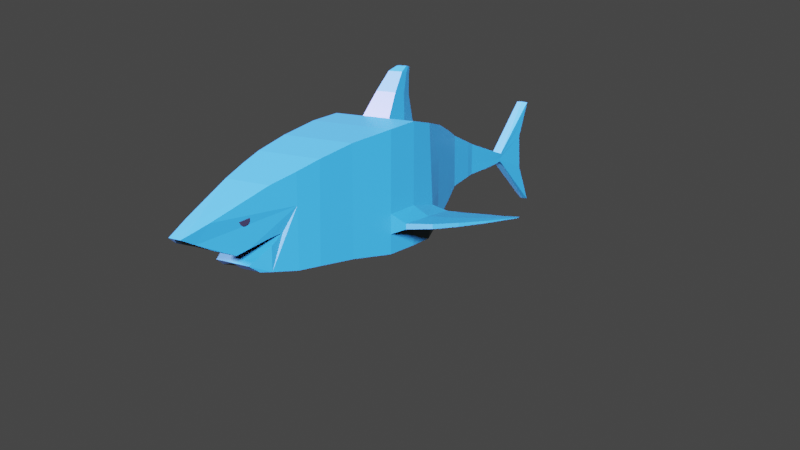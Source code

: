 # Source: tiburon.blend  (saved by Blender 2.90.8; exported with 4.5.12 LTS)
import bpy
from mathutils import Matrix  # noqa: F401  (used for matrix-valued properties, if any)

bpy.ops.wm.read_factory_settings(use_empty=True)
scene = bpy.context.scene
scene.name = 'Scene'

# ---- collections
col_collection = bpy.data.collections.new('Collection'); scene.collection.children.link(col_collection)

# ---- materials (node trees are filled in below, after node groups)
mat_ojos = bpy.data.materials.new('Ojos')
mat_ojos.use_transparent_shadow = False
mat_material = bpy.data.materials.new('Material')
mat_material.alpha_threshold = 0.0
mat_material.use_transparent_shadow = False
mat_material.line_color = (0.0, 0.0, 0.0, 1.0)
mat_material_001 = bpy.data.materials.new('Material.001')
mat_material_001.use_transparent_shadow = False

# ---- material node trees
mat_ojos.use_nodes = True; mat_ojos.node_tree.nodes.clear()
_N = mat_ojos.node_tree.nodes; _L = mat_ojos.node_tree.links
n0 = _N.new('ShaderNodeBsdfPrincipled'); n0.name = 'Principled BSDF'; n0.location = (10, 300)
n0.distribution = 'GGX'
n0.subsurface_method = 'BURLEY'
n0.inputs[0].default_value = (0.0, 0.0, 0.0, 1.0)
n0.inputs[3].default_value = 1.45
n0.inputs[27].default_value = (0.0, 0.0, 0.0, 1.0)
n0.inputs[28].default_value = 1.0
n1 = _N.new('ShaderNodeOutputMaterial'); n1.name = 'Material Output'; n1.location = (300, 300)
_L.new(n0.outputs[0], n1.inputs[0])
n1.is_active_output = True
mat_material.use_nodes = True; mat_material.node_tree.nodes.clear()
_N = mat_material.node_tree.nodes; _L = mat_material.node_tree.links
n0 = _N.new('ShaderNodeOutputMaterial'); n0.name = 'Material Output'; n0.location = (300, 300)
n1 = _N.new('ShaderNodeBsdfPrincipled'); n1.name = 'Principled BSDF'; n1.location = (10, 300)
n1.distribution = 'GGX'
n1.subsurface_method = 'BURLEY'
n1.inputs[0].default_value = (0.003677, 0.05448, 0.06301, 1.0)
n1.inputs[2].default_value = 0.4
n1.inputs[3].default_value = 1.45
n1.inputs[27].default_value = (0.0, 0.0, 0.0, 1.0)
n1.inputs[28].default_value = 1.0
_L.new(n1.outputs[0], n0.inputs[0])
n0.is_active_output = True
mat_material_001.use_nodes = True; mat_material_001.node_tree.nodes.clear()
_N = mat_material_001.node_tree.nodes; _L = mat_material_001.node_tree.links
n0 = _N.new('ShaderNodeBsdfPrincipled'); n0.name = 'Principled BSDF'; n0.location = (10, 300)
n0.distribution = 'GGX'
n0.subsurface_method = 'BURLEY'
n0.inputs[3].default_value = 1.45
n0.inputs[27].default_value = (0.0, 0.0, 0.0, 1.0)
n0.inputs[28].default_value = 1.0
n1 = _N.new('ShaderNodeOutputMaterial'); n1.name = 'Material Output'; n1.location = (300, 300)
_L.new(n0.outputs[0], n1.inputs[0])
n1.is_active_output = True

# ---- world
world_world = bpy.data.worlds.new('World'); scene.world = world_world
world_world.use_nodes = True; world_world.node_tree.nodes.clear()
_N = world_world.node_tree.nodes; _L = world_world.node_tree.links
n0 = _N.new('ShaderNodeOutputWorld'); n0.name = 'World Output'; n0.location = (300, 300)
n1 = _N.new('ShaderNodeBackground'); n1.name = 'Background'; n1.location = (10, 300)
n1.inputs[0].default_value = (0.05088, 0.05088, 0.05088, 1.0)
_L.new(n1.outputs[0], n0.inputs[0])
n0.is_active_output = True
world_world.color = (0.05088, 0.05088, 0.05088)
world_world.use_sun_shadow = False
world_world.sun_shadow_jitter_overblur = 0.0

# ---- cameras
cam_camera = bpy.data.cameras.new('Camera')
cam_camera.clip_end = 100.0
cam_camera.ortho_scale = 7.314

# ---- lights
light_light = bpy.data.lights.new('Light', 'SUN')
light_light.color = (0.4506, 0.4006, 1.0)
light_light.transmission_factor = 0.0
light_light.angle = 0.1993
light_light.energy = 100.0
light_light.shadow_soft_size = 0.1
light_light.shadow_cascade_max_distance = 1000.0
light_light_001 = bpy.data.lights.new('Light.001', 'SUN')
light_light_001.color = (0.882, 0.3908, 1.0)
light_light_001.transmission_factor = 0.0
light_light_001.angle = 0.1993
light_light_001.energy = 99.99
light_light_001.shadow_soft_size = 0.1
light_light_001.shadow_cascade_max_distance = 1000.0

# ---- meshes
me_cube_002 = bpy.data.meshes.new('Cube.002')
me_cube_002.from_pydata([(0.4729, -4.589, -0.03374), (0.4724, -4.591, -0.01051), (0.4707, -4.597, 0.01183), (0.4681, -4.608, 0.03241), (0.4645, -4.622, 0.05045), (0.4602, -4.64, 0.06526), (0.4552, -4.66, 0.07627), (0.4498, -4.682, 0.08304), (0.4442, -4.704, 0.08533), (0.4387, -4.727, 0.08304), (0.4333, -4.748, 0.07627), (0.4283, -4.768, 0.06526), (0.424, -4.786, 0.05045), (0.4204, -4.8, 0.03241), (0.4178, -4.811, 0.01183), (0.4161, -4.818, -0.01051), (0.4156, -4.82, -0.03374), (0.4161, -4.818, -0.05697), (0.4178, -4.811, -0.0793), (0.4204, -4.8, -0.09989), (0.424, -4.786, -0.1179), (0.4283, -4.768, -0.1327), (0.4333, -4.748, -0.1437), (0.4387, -4.727, -0.1505), (0.4442, -4.704, -0.1528), (0.4498, -4.682, -0.1505), (0.4552, -4.66, -0.1437), (0.4602, -4.64, -0.1327), (0.4645, -4.622, -0.1179), (0.4681, -4.608, -0.09989), (0.4707, -4.597, -0.0793), (0.4724, -4.591, -0.05697), (-0.4729, -4.589, -0.03374), (-0.4724, -4.591, -0.01051), (-0.4707, -4.597, 0.01183), (-0.4681, -4.608, 0.03241), (-0.4645, -4.622, 0.05045), (-0.4602, -4.64, 0.06526), (-0.4552, -4.66, 0.07627), (-0.4498, -4.682, 0.08304), (-0.4442, -4.704, 0.08533), (-0.4387, -4.727, 0.08304), (-0.4333, -4.748, 0.07627), (-0.4283, -4.768, 0.06526), (-0.424, -4.786, 0.05045), (-0.4204, -4.8, 0.03241), (-0.4178, -4.811, 0.01183), (-0.4161, -4.818, -0.01051), (-0.4156, -4.82, -0.03374), (-0.4161, -4.818, -0.05697), (-0.4178, -4.811, -0.0793), (-0.4204, -4.8, -0.09989), (-0.424, -4.786, -0.1179), (-0.4283, -4.768, -0.1327), (-0.4333, -4.748, -0.1437), (-0.4387, -4.727, -0.1505), (-0.4442, -4.704, -0.1528), (-0.4498, -4.682, -0.1505), (-0.4552, -4.66, -0.1437), (-0.4602, -4.64, -0.1327), (-0.4645, -4.622, -0.1179), (-0.4681, -4.608, -0.09989), (-0.4707, -4.597, -0.0793), (-0.4724, -4.591, -0.05697), (0.7171, 1.118, 1.032), (0.7171, 1.079, -1.134), (0.9784, 0.3546, 1.19), (0.9784, 0.3546, -1.332), (0.4408, 1.882, 0.7867), (0.4408, 1.898, -0.8182), (1.041, -0.2912, 1.308), (1.041, -0.2912, -1.34), (1.034, -1.064, 1.235), (1.034, -1.075, -1.373), (0.891, -2.134, 1.079), (0.891, -2.134, -1.268), (0.7972, -3.0, 0.8802), (0.7972, -3.023, -1.223), (0.7009, -3.56, 0.7118), (0.7009, -3.539, -1.215), (0.5651, -4.155, 0.5305), (0.5651, -4.137, -1.131), (0.251, 2.414, 0.5815), (0.251, 2.426, -0.6026), (0.1591, 3.121, 0.3291), (0.1591, 3.129, -0.5002), (0.1209, 3.615, 0.1615), (0.1089, 3.622, -0.4649), (0.1209, 4.009, 0.04171), (0.1089, 4.015, -0.4429), (0.1209, 4.443, -0.1011), (0.1089, 4.447, -0.3967), (0.1209, 4.674, -0.1647), (0.1089, 4.676, -0.3625), (0.1444, 5.863, 0.9938), (0.09924, 6.051, -1.549), (0.3035, -5.438, 0.02227), (0.1528, -5.999, -0.198), (0.1827, -5.681, -0.3469), (0.2492, -5.31, -0.519), (0.3555, -4.851, -0.6968), (0.4198, -4.584, -0.6147), (0.5019, -4.182, -0.5034), (0.5651, -3.827, -0.4277), (0.565, -4.134, -0.6272), (0.483, -4.39, -0.7993), (0.4246, -4.615, -0.9396), (0.4777, -4.378, -1.097), (0.1209, 4.674, -0.1647), (0.7171, 1.092, -0.4245), (0.9784, 0.4913, -0.6061), (0.4408, 1.892, -0.2925), (1.041, -0.2912, -0.4724), (1.034, -1.072, -0.5184), (0.891, -2.134, -0.4993), (0.7972, -3.016, -0.534), (0.7009, -3.546, -0.5841), (0.251, 2.422, -0.2147), (0.1591, 3.127, -0.2285), (0.1089, 3.62, -0.2597), (0.1089, 4.013, -0.2841), (0.1089, 4.446, -0.2863), (0.1089, 4.676, -0.2749), (0.1444, 5.509, 0.1807), (0.7171, 1.085, -0.7792), (0.9784, 0.4799, -0.96), (0.4408, 1.895, -0.5553), (1.041, -0.2912, -0.9062), (1.034, -1.074, -0.9456), (0.891, -2.134, -0.8838), (0.7972, -3.019, -0.8785), (0.7009, -3.543, -0.8998), (0.251, 2.424, -0.4087), (0.1591, 3.128, -0.3644), (0.1089, 3.621, -0.3623), (0.1089, 4.014, -0.3635), (0.1089, 4.446, -0.3483), (0.1089, 4.676, -0.3207), (0.1444, 5.546, -0.6294), (0.1077, 0.9509, 1.065), (0.3079, 0.3659, 1.187), (0.3561, -0.2476, 1.278), (0.1171, 0.7817, 1.69), (0.2274, 0.4594, 1.757), (0.254, 0.1214, 1.807), (0.1087, 0.8007, 2.156), (0.1655, 0.6348, 2.19), (0.1791, 0.4608, 2.216), (0.09071, 0.8447, 2.278), (0.07175, 0.8292, 2.301), (0.09085, 0.7742, 2.307), (0.1194, 0.7609, 2.296), (0.02262, 0.8292, 2.301), (0.09409, 0.7265, 2.32), (0.1261, 0.6739, 2.31), (0.02262, 0.7265, 2.32), (0.02262, 0.7795, 2.312), (0.1208, 3.363, 0.2453), (0.1088, 3.371, -0.4825), (0.1088, 3.369, -0.2441), (0.1088, 3.37, -0.3633), (-0.7171, 1.118, 1.032), (-0.7171, 1.079, -1.134), (-0.9784, 0.3546, 1.19), (-0.9784, 0.3546, -1.332), (-0.4408, 1.882, 0.7867), (-0.4408, 1.898, -0.8182), (-1.041, -0.2912, 1.308), (-1.041, -0.2912, -1.34), (-1.034, -1.064, 1.235), (-1.034, -1.075, -1.373), (-0.891, -2.134, 1.079), (-0.891, -2.134, -1.268), (-0.7972, -3.0, 0.8802), (-0.7972, -3.023, -1.223), (-0.7009, -3.56, 0.7118), (-0.7009, -3.539, -1.215), (-0.5651, -4.155, 0.5305), (-0.5651, -4.137, -1.131), (-0.251, 2.414, 0.5815), (-0.251, 2.426, -0.6026), (-0.1591, 3.121, 0.3291), (-0.1591, 3.129, -0.5002), (-0.1209, 3.615, 0.1615), (-0.1089, 3.622, -0.4649), (-0.1209, 4.009, 0.04171), (-0.1089, 4.015, -0.4429), (-0.1209, 4.443, -0.1011), (-0.1089, 4.447, -0.3967), (-0.1209, 4.674, -0.1647), (-0.1089, 4.676, -0.3625), (-0.1444, 5.863, 0.9938), (-0.09924, 6.051, -1.549), (-0.3035, -5.438, 0.02227), (-0.1528, -5.999, -0.198), (-0.1698, -5.816, -0.3364), (-0.2492, -5.31, -0.519), (-0.3555, -4.851, -0.6968), (-0.4198, -4.584, -0.6147), (-0.5019, -4.272, -0.5134), (-0.5651, -4.004, -0.4375), (-0.5651, -3.827, -0.4277), (-0.565, -4.134, -0.6272), (-0.483, -4.39, -0.7993), (-0.4246, -4.615, -0.9396), (-0.4777, -4.378, -1.097), (0.0, 1.079, -1.134), (0.0, 0.3546, 1.19), (0.0, 0.3546, -1.332), (0.0, 1.118, 1.032), (0.0, 1.898, -0.8182), (0.0, 1.882, 0.7867), (0.0, -0.2912, 1.308), (0.0, -0.2912, -1.34), (0.0, -1.064, 1.235), (0.0, -1.077, -1.373), (0.0, -2.134, 1.079), (0.0, -2.122, -1.272), (0.0, -3.0, 0.8802), (0.0, -3.023, -1.223), (0.0, -3.56, 0.7118), (0.0, -3.539, -1.215), (0.0, -4.155, 0.5305), (0.0, -4.137, -1.131), (0.0, 2.426, -0.6026), (0.0, 2.414, 0.5815), (0.0, 3.129, -0.5002), (0.0, 3.121, 0.3291), (-0.1209, 4.674, -0.1647), (0.0, -5.448, 0.03302), (0.0, -5.997, -0.2006), (0.0, -5.658, -0.3406), (0.0, -5.315, -0.5126), (0.0, -4.859, -0.7018), (0.0, -4.596, -0.6161), (0.0, -4.003, -0.4435), (0.0, -3.827, -0.4183), (0.0, -4.131, -0.6282), (0.0, -4.399, -0.7953), (0.0, -4.614, -0.9394), (0.0, -4.377, -1.098), (-0.7171, 1.092, -0.4245), (-0.9784, 0.4913, -0.6061), (-0.4408, 1.892, -0.2925), (-1.041, -0.2912, -0.4724), (-1.034, -1.072, -0.5184), (-0.891, -2.134, -0.4993), (-0.7972, -3.016, -0.534), (-0.7009, -3.546, -0.5841), (-0.251, 2.422, -0.2147), (-0.1591, 3.127, -0.2285), (-0.1089, 3.62, -0.2597), (-0.1089, 4.013, -0.2841), (-0.1089, 4.446, -0.2863), (-0.1089, 4.676, -0.2749), (-0.1444, 5.509, 0.1807), (-0.7171, 1.085, -0.7792), (-0.9784, 0.4799, -0.96), (-0.4408, 1.895, -0.5553), (-1.041, -0.2912, -0.9062), (-1.034, -1.074, -0.9456), (-0.891, -2.134, -0.8838), (-0.7972, -3.019, -0.8785), (-0.7009, -3.543, -0.8998), (-0.251, 2.424, -0.4087), (-0.1591, 3.128, -0.3644), (-0.1089, 3.621, -0.3623), (-0.1089, 4.014, -0.3635), (-0.1089, 4.446, -0.3483), (-0.1089, 4.676, -0.3207), (-0.1444, 5.546, -0.6294), (-0.1077, 0.9509, 1.065), (-0.3079, 0.3659, 1.187), (0.0, 0.9509, 1.065), (-0.3561, -0.2476, 1.278), (0.0, 0.3659, 1.187), (0.0, -0.2476, 1.278), (-0.1171, 0.7817, 1.69), (-0.2274, 0.4594, 1.757), (0.0, 0.7817, 1.69), (-0.254, 0.1214, 1.807), (0.0, 0.1214, 1.807), (0.0, 0.4594, 1.757), (-0.1087, 0.8007, 2.156), (-0.1655, 0.6348, 2.19), (0.0, 0.8007, 2.156), (-0.1791, 0.4608, 2.216), (0.0, 0.4608, 2.216), (0.0, 0.6348, 2.19), (-0.09071, 0.8447, 2.278), (-0.07175, 0.8292, 2.301), (-0.09085, 0.7742, 2.307), (-0.1194, 0.7609, 2.296), (0.0, 0.8447, 2.278), (-0.02262, 0.8292, 2.301), (-0.09409, 0.7265, 2.32), (-0.1261, 0.6739, 2.31), (-0.02262, 0.7265, 2.32), (0.0, 0.6739, 2.31), (-0.02262, 0.7795, 2.312), (0.0, 0.7609, 2.296), (-0.1208, 3.363, 0.2453), (-0.1088, 3.371, -0.4825), (0.0, 6.003, -1.542), (0.0, 3.363, 0.2453), (-0.1088, 3.369, -0.2441), (-0.1088, 3.37, -0.3633), (0.0, 5.846, 1.006), (0.0, 5.511, 0.1747), (0.0, 5.544, -0.6256), (0.0, 4.675, -0.1698), (0.0, 4.677, -0.3567), (0.0, 3.614, 0.1659), (0.0, 4.009, 0.0409), (0.0, 4.444, -0.0969), (0.0, 4.013, -0.4183), (0.0, 3.622, -0.4546), (0.0, 3.37, -0.4778), (0.0, 4.445, -0.3782), (0.9772, 0.4913, -0.6061), (1.04, -0.2912, -0.4724), (1.033, -1.072, -0.5184), (0.9772, 0.4799, -0.96), (1.04, -0.2912, -0.9062), (1.033, -1.074, -0.9456), (1.406, -0.267, -0.661), (1.4, -1.048, -0.674), (1.344, 0.5155, -0.6988), (1.344, 0.5041, -0.7988), (1.406, -0.267, -0.7836), (1.4, -1.049, -0.7947), (1.843, -0.05505, -0.6723), (1.837, -0.7263, -0.6835), (1.789, 0.6179, -0.7048), (1.789, 0.6081, -0.7908), (1.843, -0.05505, -0.7777), (1.837, -0.7279, -0.7873), (2.18, 0.2501, -0.6873), (2.175, -0.2708, -0.6959), (2.138, 0.7722, -0.7125), (2.138, 0.7646, -0.7792), (2.18, 0.2501, -0.7691), (2.175, -0.272, -0.7765), (2.51, 0.6035, -0.7096), (2.507, 0.3104, -0.7145), (2.486, 0.8974, -0.7238), (2.486, 0.8931, -0.7613), (2.51, 0.6035, -0.7556), (2.507, 0.3097, -0.7598), (2.813, 1.029, -0.7329), (2.812, 0.9753, -0.7338), (2.808, 1.084, -0.7355), (2.808, 1.083, -0.7425), (2.813, 1.029, -0.7414), (2.812, 0.9752, -0.7422), (-0.9772, 0.4913, -0.6061), (-1.04, -0.2912, -0.4724), (-1.033, -1.072, -0.5184), (-0.9772, 0.4799, -0.96), (-1.04, -0.2912, -0.9062), (-1.033, -1.074, -0.9456), (-1.406, -0.267, -0.661), (-1.4, -1.048, -0.674), (-1.344, 0.5155, -0.6988), (-1.344, 0.5041, -0.7988), (-1.406, -0.267, -0.7836), (-1.4, -1.049, -0.7947), (-1.843, -0.05505, -0.6723), (-1.837, -0.7263, -0.6835), (-1.789, 0.6179, -0.7048), (-1.789, 0.6081, -0.7908), (-1.843, -0.05505, -0.7777), (-1.837, -0.7279, -0.7873), (-2.18, 0.2501, -0.6873), (-2.175, -0.2708, -0.6959), (-2.138, 0.7722, -0.7125), (-2.138, 0.7646, -0.7792), (-2.18, 0.2501, -0.7691), (-2.175, -0.272, -0.7765), (-2.51, 0.6035, -0.7096), (-2.507, 0.3104, -0.7145), (-2.486, 0.8974, -0.7238), (-2.486, 0.8931, -0.7613), (-2.51, 0.6035, -0.7556), (-2.507, 0.3097, -0.7598), (-2.813, 1.029, -0.7329), (-2.812, 0.9753, -0.7338), (-2.808, 1.084, -0.7355), (-2.808, 1.083, -0.7425), (-2.813, 1.029, -0.7414), (-2.812, 0.9752, -0.7422), (-0.4343, -4.797, 0.2764), (0.7171, 1.105, 0.3035), (0.9784, 0.423, 0.2922), (0.4408, 1.887, 0.2471), (1.041, -0.2912, 0.418), (1.034, -1.068, 0.3585), (0.891, -2.134, 0.29), (0.7972, -3.008, 0.1731), (0.7009, -3.553, 0.06383), (0.251, 2.418, 0.1834), (0.1591, 3.124, 0.05027), (0.1149, 3.618, -0.04912), (0.1149, 4.011, -0.1212), (0.1149, 4.444, -0.1937), (0.1149, 4.675, -0.2198), (0.1444, 5.686, 0.5873), (0.1148, 3.366, 0.000573), (0.0, 5.679, 0.5904), (-0.7171, 1.105, 0.3035), (-0.9784, 0.423, 0.2922), (-0.4408, 1.887, 0.2471), (-1.041, -0.2912, 0.418), (-1.034, -1.068, 0.3585), (-0.891, -2.134, 0.29), (-0.7972, -3.008, 0.1731), (-0.7009, -3.553, 0.06383), (-0.251, 2.418, 0.1834), (-0.1591, 3.124, 0.05027), (-0.1149, 3.618, -0.04912), (-0.1149, 4.011, -0.1212), (-0.1149, 4.444, -0.1937), (-0.1149, 4.675, -0.2198), (-0.1444, 5.686, 0.5873), (-0.1148, 3.366, 0.000573)], [], [(1, 2, 3, 4, 5, 6, 7, 8, 9, 10, 11, 12, 13, 14, 15, 16, 17, 18, 19, 20, 21, 22, 23, 24, 25, 26, 27, 28, 29, 30, 31, 0), (33, 32, 63, 62, 61, 60, 59, 58, 57, 56, 55, 54, 53, 52, 51, 50, 49, 48, 47, 46, 45, 44, 43, 42, 41, 40, 39, 38, 37, 36, 35, 34), (206, 65, 67, 208), (392, 64, 66, 393), (124, 65, 69, 126), (126, 69, 83, 132), (209, 64, 68, 211), (208, 67, 71, 213), (393, 66, 70, 395), (215, 73, 75, 217), (213, 71, 73, 215), (395, 70, 72, 396), (396, 72, 74, 397), (217, 75, 77, 219), (397, 74, 76, 398), (221, 79, 81, 223), (219, 77, 79, 221), (398, 76, 78, 399), (211, 68, 82, 225), (225, 82, 84, 227), (132, 83, 85, 133), (160, 158, 87, 134), (134, 87, 89, 135), (136, 91, 93, 137), (135, 89, 91, 136), (90, 92, 108, 310, 314), (108, 92, 94), (137, 93, 95, 138), (81, 79, 131, 116, 399, 78, 80, 96, 97, 98, 99, 100, 101, 102, 103, 104, 105, 106, 107), (138, 309, 308, 123), (69, 210, 224, 83), (83, 224, 226, 85), (78, 220, 222, 80), (76, 218, 220, 78), (72, 214, 216, 74), (74, 216, 218, 76), (212, 70, 141, 276), (70, 212, 214, 72), (65, 206, 210, 69), (96, 80, 222, 229, 230, 97), (231, 98, 97, 230), (234, 101, 100, 233), (237, 104, 103, 236), (107, 106, 239, 240), (405, 122, 123, 406), (403, 120, 121, 404), (404, 121, 122, 405), (402, 119, 120, 403), (407, 159, 119, 402), (400, 117, 118, 401), (130, 115, 116, 131), (129, 114, 115, 130), (128, 113, 114, 129), (394, 111, 117, 400), (392, 109, 111, 394), (124, 109, 110, 125), (65, 124, 125, 67), (67, 125, 127, 71), (71, 127, 128, 73), (73, 128, 129, 75), (75, 129, 130, 77), (77, 130, 131, 79), (122, 137, 138, 123), (120, 135, 136, 121), (121, 136, 137, 122), (119, 134, 135, 120), (159, 160, 134, 119), (117, 132, 133, 118), (111, 126, 132, 117), (109, 124, 126, 111), (64, 209, 273, 139), (66, 64, 139, 140), (70, 66, 140, 141), (141, 140, 143, 144), (140, 139, 142, 143), (276, 141, 144, 281), (139, 273, 279, 142), (281, 144, 147, 287), (142, 279, 285, 145), (144, 143, 146, 147), (143, 142, 145, 146), (145, 285, 293, 148), (156, 155, 153, 150, 149, 152), (287, 147, 154, 298), (147, 146, 151, 154), (149, 150, 151, 148), (152, 149, 148, 293), (154, 151, 150, 153), (153, 155, 298, 154), (300, 298, 155, 156), (293, 300, 156, 152), (146, 145, 148, 151), (118, 133, 160, 159), (401, 118, 159, 407), (91, 318, 311, 93), (133, 85, 158, 160), (227, 84, 157, 304), (95, 303, 309, 138), (406, 408, 307, 94), (307, 310, 108, 94), (93, 311, 303, 95), (206, 208, 164, 162), (409, 410, 163, 161), (256, 258, 166, 162), (258, 264, 180, 166), (209, 211, 165, 161), (208, 213, 168, 164), (410, 412, 167, 163), (215, 217, 172, 170), (213, 215, 170, 168), (412, 413, 169, 167), (413, 414, 171, 169), (217, 219, 174, 172), (414, 415, 173, 171), (221, 223, 178, 176), (219, 221, 176, 174), (415, 416, 175, 173), (211, 225, 179, 165), (225, 227, 181, 179), (264, 265, 182, 180), (306, 266, 184, 302), (266, 267, 186, 184), (268, 269, 190, 188), (267, 268, 188, 186), (187, 314, 310, 228, 189), (228, 191, 189), (269, 270, 192, 190), (178, 205, 204, 203, 202, 201, 200, 199, 198, 197, 196, 195, 194, 193, 391, 177, 175, 416, 248, 263, 176), (270, 255, 308, 309), (166, 180, 224, 210), (180, 182, 226, 224), (175, 177, 222, 220), (173, 175, 220, 218), (169, 171, 216, 214), (171, 173, 218, 216), (212, 276, 274, 167), (167, 169, 214, 212), (162, 166, 210, 206), (207, 275, 276, 212), (193, 194, 230, 229, 222, 177, 391), (233, 232, 231, 230, 194, 195, 196, 197), (236, 235, 234, 233, 197, 198, 199, 200, 201), (239, 238, 237, 236, 201, 202, 203, 204), (178, 223, 240, 239, 204, 205), (422, 423, 255, 254), (420, 421, 253, 252), (421, 422, 254, 253), (419, 420, 252, 251), (424, 419, 251, 305), (417, 418, 250, 249), (262, 263, 248, 247), (261, 262, 247, 246), (260, 261, 246, 245), (411, 417, 249, 243), (409, 411, 243, 241), (256, 257, 242, 241), (162, 164, 257, 256), (164, 168, 259, 257), (168, 170, 260, 259), (170, 172, 261, 260), (172, 174, 262, 261), (174, 176, 263, 262), (254, 255, 270, 269), (252, 253, 268, 267), (253, 254, 269, 268), (251, 252, 267, 266), (305, 251, 266, 306), (249, 250, 265, 264), (243, 249, 264, 258), (241, 243, 258, 256), (161, 271, 273, 209), (163, 272, 271, 161), (167, 274, 272, 163), (209, 273, 275, 207), (275, 282, 281, 276), (279, 285, 288, 282), (274, 280, 278, 272), (272, 278, 277, 271), (273, 279, 282, 275), (276, 281, 280, 274), (271, 277, 279, 273), (281, 287, 286, 280), (277, 283, 285, 279), (282, 288, 287, 281), (280, 286, 284, 278), (278, 284, 283, 277), (283, 289, 293, 285), (285, 293, 300, 288), (299, 294, 290, 291, 295, 297), (287, 298, 296, 286), (288, 300, 298, 287), (286, 296, 292, 284), (290, 289, 292, 291), (294, 293, 289, 290), (296, 295, 291, 292), (295, 296, 298, 297), (300, 299, 297, 298), (293, 294, 299, 300), (284, 292, 289, 283), (250, 305, 306, 265), (418, 424, 305, 250), (318, 188, 190, 311), (265, 306, 302, 182), (227, 304, 301, 181), (192, 270, 309, 303), (423, 191, 307, 408), (307, 191, 228, 310), (190, 192, 303, 311), (239, 106, 105, 238), (238, 105, 104, 237), (235, 102, 101, 234), (236, 103, 102, 235), (233, 100, 99, 232), (232, 99, 98, 231), (81, 107, 240, 223), (183, 312, 313, 185), (312, 304, 157, 86), (312, 183, 301, 304), (86, 88, 313, 312), (185, 313, 314, 187), (88, 90, 314, 313), (184, 186, 315, 316), (87, 316, 315, 89), (302, 184, 316, 317), (158, 85, 226, 317), (182, 302, 317, 226), (87, 158, 317, 316), (315, 186, 188, 318), (89, 315, 318, 91), (323, 322, 328, 329), (322, 319, 327, 328), (330, 329, 335, 336), (327, 325, 331, 333), (320, 321, 326, 325), (321, 324, 330, 326), (324, 323, 329, 330), (319, 320, 325, 327), (331, 332, 338, 337), (334, 333, 339, 340), (326, 330, 336, 332), (328, 327, 333, 334), (325, 326, 332, 331), (329, 328, 334, 335), (342, 341, 347, 348), (339, 337, 343, 345), (335, 334, 340, 341), (333, 331, 337, 339), (336, 335, 341, 342), (332, 336, 342, 338), (347, 346, 352, 353), (343, 344, 350, 349), (338, 342, 348, 344), (340, 339, 345, 346), (337, 338, 344, 343), (341, 340, 346, 347), (353, 349, 350, 354), (352, 351, 349, 353), (345, 343, 349, 351), (348, 347, 353, 354), (344, 348, 354, 350), (346, 345, 351, 352), (359, 365, 364, 358), (358, 364, 363, 355), (366, 372, 371, 365), (363, 369, 367, 361), (356, 361, 362, 357), (357, 362, 366, 360), (360, 366, 365, 359), (355, 363, 361, 356), (367, 373, 374, 368), (370, 376, 375, 369), (362, 368, 372, 366), (364, 370, 369, 363), (361, 367, 368, 362), (365, 371, 370, 364), (378, 384, 383, 377), (375, 381, 379, 373), (371, 377, 376, 370), (369, 375, 373, 367), (372, 378, 377, 371), (368, 374, 378, 372), (383, 389, 388, 382), (379, 385, 386, 380), (374, 380, 384, 378), (376, 382, 381, 375), (373, 379, 380, 374), (377, 383, 382, 376), (389, 390, 386, 385), (388, 389, 385, 387), (381, 387, 385, 379), (384, 390, 389, 383), (380, 386, 390, 384), (382, 388, 387, 381), (255, 423, 408, 308), (181, 301, 424, 418), (161, 165, 411, 409), (165, 179, 417, 411), (179, 181, 418, 417), (301, 183, 419, 424), (183, 185, 420, 419), (187, 189, 422, 421), (185, 187, 421, 420), (189, 191, 423, 422), (247, 248, 416, 415), (246, 247, 415, 414), (245, 246, 414, 413), (244, 245, 413, 412), (242, 244, 412, 410), (241, 242, 410, 409), (123, 308, 408, 406), (84, 401, 407, 157), (64, 392, 394, 68), (68, 394, 400, 82), (82, 400, 401, 84), (157, 407, 402, 86), (86, 402, 403, 88), (90, 404, 405, 92), (88, 403, 404, 90), (92, 405, 406, 94), (115, 398, 399, 116), (114, 397, 398, 115), (113, 396, 397, 114), (112, 395, 396, 113), (110, 393, 395, 112), (109, 392, 393, 110)])
me_cube_002.polygons.foreach_set('material_index', [0, 0, 1, 1, 1, 1, 1, 1, 1, 1, 1, 1, 1, 1, 1, 1, 1, 1, 1, 1, 1, 1, 1, 1, 1, 1, 1, 1, 1, 1, 1, 1, 1, 1, 1, 1, 1, 1, 1, 1, 1, 1, 1, 1, 1, 1, 1, 1, 1, 1, 1, 1, 1, 1, 1, 1, 1, 1, 1, 1, 1, 1, 1, 1, 1, 1, 1, 1, 1, 1, 1, 1, 1, 1, 1, 1, 1, 1, 1, 1, 1, 1, 1, 1, 1, 1, 1, 1, 1, 1, 1, 1, 1, 1, 1, 1, 1, 1, 1, 1, 1, 1, 1, 1, 1, 1, 1, 1, 1, 1, 1, 1, 1, 1, 1, 1, 1, 1, 1, 1, 1, 1, 1, 1, 1, 1, 1, 1, 1, 1, 1, 1, 1, 1, 1, 1, 1, 1, 1, 1, 1, 1, 1, 1, 1, 1, 1, 1, 1, 1, 1, 1, 1, 1, 1, 1, 1, 1, 1, 1, 1, 1, 1, 1, 1, 1, 1, 1, 1, 1, 1, 1, 1, 1, 1, 1, 1, 1, 1, 1, 1, 1, 1, 1, 1, 1, 1, 1, 1, 1, 1, 1, 1, 1, 1, 1, 1, 1, 1, 1, 1, 1, 1, 1, 1, 1, 1, 1, 1, 1, 1, 1, 1, 1, 1, 1, 1, 1, 1, 1, 1, 1, 1, 1, 1, 1, 1, 1, 1, 1, 1, 1, 1, 1, 1, 1, 1, 1, 1, 1, 1, 1, 1, 1, 1, 1, 1, 1, 1, 1, 1, 1, 1, 1, 1, 1, 1, 1, 1, 1, 1, 1, 1, 1, 1, 1, 1, 1, 1, 1, 1, 1, 1, 1, 1, 1, 1, 1, 1, 1, 1, 1, 1, 1, 1, 1, 1, 1, 1, 1, 1, 1, 1, 1, 1, 1, 1, 1, 1, 1, 1, 1, 1, 1, 1, 1, 1, 1, 1, 1, 1, 1, 1, 1, 1, 1, 1, 1, 1, 1, 1, 1, 1, 1, 1])
_uv = me_cube_002.uv_layers.new(name='UVMap')
_uv.uv.foreach_set('vector', [0.0, 0.0, 0.0, 0.0, 0.0, 0.0, 0.0, 0.0, 0.0, 0.0, 0.0, 0.0, 0.0, 0.0, 0.0, 0.0, 0.0, 0.0, 0.0, 0.0, 0.0, 0.0, 0.0, 0.0, 0.0, 0.0, 0.0, 0.0, 0.0, 0.0, 0.0, 0.0, 0.0, 0.0, 0.0, 0.0, 0.0, 0.0, 0.0, 0.0, 0.0, 0.0, 0.0, 0.0, 0.0, 0.0, 0.0, 0.0, 0.0, 0.0, 0.0, 0.0, 0.0, 0.0, 0.0, 0.0, 0.0, 0.0, 0.0, 0.0, 0.0, 0.0, 0.0, 0.0, 0.0, 0.0, 0.0, 0.0, 0.0, 0.0, 0.0, 0.0, 0.0, 0.0, 0.0, 0.0, 0.0, 0.0, 0.0, 0.0, 0.0, 0.0, 0.0, 0.0, 0.0, 0.0, 0.0, 0.0, 0.0, 0.0, 0.0, 0.0, 0.0, 0.0, 0.0, 0.0, 0.0, 0.0, 0.0, 0.0, 0.0, 0.0, 0.0, 0.0, 0.0, 0.0, 0.0, 0.0, 0.0, 0.0, 0.0, 0.0, 0.0, 0.0, 0.0, 0.0, 0.0, 0.0, 0.0, 0.0, 0.0, 0.0, 0.0, 0.0, 0.0, 0.0, 0.0, 0.0, 0.5413, 0.4681, 0.4844, 0.4681, 0.4637, 0.414, 0.5413, 0.414, 0.08329, 0.5798, 0.02555, 0.5795, 0.01452, 0.5186, 0.08559, 0.5256, 0.1692, 0.5803, 0.1973, 0.5805, 0.1706, 0.6448, 0.1497, 0.6441, 0.1497, 0.6441, 0.1706, 0.6448, 0.1524, 0.6864, 0.137, 0.6858, 0.7183, 0.5501, 0.7731, 0.5354, 0.7637, 0.5835, 0.73, 0.5926, 0.5413, 0.414, 0.4637, 0.414, 0.4587, 0.3641, 0.5413, 0.3641, 0.08559, 0.5256, 0.01452, 0.5186, 0.006421, 0.4677, 0.07701, 0.4694, 0.5413, 0.3036, 0.4593, 0.3037, 0.4706, 0.2206, 0.5413, 0.2215, 0.5413, 0.3641, 0.4587, 0.3641, 0.4593, 0.3037, 0.5413, 0.3036, 0.07701, 0.4694, 0.006421, 0.4677, 0.01369, 0.4076, 0.08321, 0.4089, 0.08321, 0.4089, 0.01369, 0.4076, 0.02804, 0.3249, 0.09061, 0.3264, 0.5413, 0.2215, 0.4706, 0.2206, 0.4781, 0.1512, 0.5413, 0.1512, 0.09061, 0.3264, 0.02804, 0.3249, 0.04544, 0.258, 0.1015, 0.2587, 0.5413, 0.1112, 0.4857, 0.1112, 0.4965, 0.06396, 0.5413, 0.06396, 0.5413, 0.1512, 0.4781, 0.1512, 0.4857, 0.1112, 0.5413, 0.1112, 0.1015, 0.2587, 0.04544, 0.258, 0.05983, 0.2149, 0.1112, 0.2167, 0.73, 0.5926, 0.7637, 0.5835, 0.758, 0.6194, 0.7388, 0.6245, 0.7388, 0.6245, 0.758, 0.6194, 0.7622, 0.6623, 0.7501, 0.6656, 0.137, 0.6858, 0.1524, 0.6864, 0.1429, 0.7414, 0.1321, 0.7411, 0.1316, 0.7601, 0.141, 0.7605, 0.1391, 0.78, 0.131, 0.7797, 0.131, 0.7797, 0.1391, 0.78, 0.1366, 0.8106, 0.1304, 0.8104, 0.1283, 0.8441, 0.1322, 0.8442, 0.129, 0.8621, 0.1257, 0.862, 0.1304, 0.8104, 0.1366, 0.8106, 0.1322, 0.8442, 0.1283, 0.8441, 0.7797, 0.7371, 0.783, 0.7492, 0.783, 0.7492, 0.7739, 0.7521, 0.7704, 0.7393, 0.0, 0.0, 0.0, 0.0, 0.0, 0.0, 0.1257, 0.862, 0.129, 0.8621, 0.2205, 0.9717, 0.1485, 0.9304, 0.2069, 0.1739, 0.2126, 0.2202, 0.1875, 0.2194, 0.1625, 0.2185, 0.1112, 0.2167, 0.05983, 0.2149, 0.07528, 0.1693, 0.1179, 0.07116, 0.1364, 0.0283, 0.147, 0.04285, 0.1606, 0.08235, 0.1738, 0.1181, 0.1668, 0.1386, 0.1582, 0.1625, 0.1506, 0.1968, 0.167, 0.1732, 0.1811, 0.1539, 0.1926, 0.1368, 0.2047, 0.1553, 0.9377, 0.08755, 0.9492, 0.0879, 0.9492, 0.1449, 0.9377, 0.1454, 0.5063, 0.5282, 0.5413, 0.5282, 0.5413, 0.5669, 0.5214, 0.5669, 0.5214, 0.5669, 0.5413, 0.5669, 0.5413, 0.6203, 0.5287, 0.6203, 0.7719, 0.2023, 0.7163, 0.2023, 0.7163, 0.1581, 0.7611, 0.1581, 0.7795, 0.2439, 0.7163, 0.2439, 0.7163, 0.2023, 0.7719, 0.2023, 0.7983, 0.3757, 0.7163, 0.3757, 0.7163, 0.3049, 0.787, 0.3049, 0.787, 0.3049, 0.7163, 0.3049, 0.7163, 0.2439, 0.7795, 0.2439, 0.9701, 0.08628, 0.9701, 0.004884, 0.9739, 0.05844, 0.9739, 0.08628, 0.7989, 0.4247, 0.7163, 0.4247, 0.7163, 0.3757, 0.7983, 0.3757, 0.4844, 0.4681, 0.5413, 0.4681, 0.5413, 0.5282, 0.5063, 0.5282, 0.7404, 0.05668, 0.7611, 0.1581, 0.7163, 0.1581, 0.7163, 0.05666, 0.7163, 0.01237, 0.7284, 0.01238, 0.6763, 0.7968, 0.6628, 0.7842, 0.6642, 0.7685, 0.6763, 0.7687, 0.6763, 0.8816, 0.643, 0.8825, 0.6481, 0.8627, 0.6763, 0.8621, 0.9527, 0.4839, 0.9528, 0.5281, 0.9241, 0.5281, 0.9236, 0.4839, 0.5034, 0.04492, 0.5076, 0.02498, 0.5413, 0.02503, 0.5413, 0.04504, 0.1177, 0.8617, 0.1221, 0.8619, 0.08437, 0.9259, 0.05181, 0.939, 0.1112, 0.8097, 0.1241, 0.8102, 0.1234, 0.844, 0.1161, 0.8436, 0.1161, 0.8436, 0.1234, 0.844, 0.1221, 0.8619, 0.1177, 0.8617, 0.1062, 0.7789, 0.1229, 0.7795, 0.1241, 0.8102, 0.1112, 0.8097, 0.1027, 0.7591, 0.1221, 0.7598, 0.1229, 0.7795, 0.1062, 0.7789, 0.0901, 0.6843, 0.1217, 0.6853, 0.1214, 0.7407, 0.09927, 0.7399, 0.1849, 0.2598, 0.1576, 0.2595, 0.1625, 0.2185, 0.1875, 0.2194, 0.1837, 0.3286, 0.1532, 0.3279, 0.1576, 0.2595, 0.1849, 0.2598, 0.1866, 0.411, 0.1527, 0.4103, 0.1532, 0.3279, 0.1837, 0.3286, 0.08615, 0.642, 0.1289, 0.6434, 0.1217, 0.6853, 0.0901, 0.6843, 0.08329, 0.5798, 0.141, 0.5802, 0.1289, 0.6434, 0.08615, 0.642, 0.1692, 0.5803, 0.141, 0.5802, 0.1567, 0.5327, 0.1847, 0.5325, 0.1973, 0.5805, 0.1692, 0.5803, 0.1847, 0.5325, 0.2145, 0.5234, 0.2145, 0.5234, 0.1847, 0.5325, 0.182, 0.4719, 0.2164, 0.4727, 0.2164, 0.4727, 0.182, 0.4719, 0.1866, 0.411, 0.2205, 0.4116, 0.2205, 0.4116, 0.1866, 0.411, 0.1837, 0.3286, 0.2141, 0.3293, 0.2141, 0.3293, 0.1837, 0.3286, 0.1849, 0.2598, 0.2122, 0.2602, 0.2122, 0.2602, 0.1849, 0.2598, 0.1875, 0.2194, 0.2126, 0.2202, 0.1221, 0.8619, 0.1257, 0.862, 0.1485, 0.9304, 0.08437, 0.9259, 0.1241, 0.8102, 0.1304, 0.8104, 0.1283, 0.8441, 0.1234, 0.844, 0.1234, 0.844, 0.1283, 0.8441, 0.1257, 0.862, 0.1221, 0.8619, 0.1229, 0.7795, 0.131, 0.7797, 0.1304, 0.8104, 0.1241, 0.8102, 0.1221, 0.7598, 0.1316, 0.7601, 0.131, 0.7797, 0.1229, 0.7795, 0.1217, 0.6853, 0.137, 0.6858, 0.1321, 0.7411, 0.1214, 0.7407, 0.1289, 0.6434, 0.1497, 0.6441, 0.137, 0.6858, 0.1217, 0.6853, 0.141, 0.5802, 0.1692, 0.5803, 0.1497, 0.6441, 0.1289, 0.6434, 0.7731, 0.5354, 0.7183, 0.5501, 0.7161, 0.5421, 0.7243, 0.5399, 0.783, 0.4934, 0.7731, 0.5354, 0.7243, 0.5399, 0.7319, 0.5077, 0.7248, 0.8881, 0.7569, 0.8934, 0.7569, 0.9458, 0.7252, 0.9417, 0.5501, 0.8855, 0.5487, 0.9341, 0.5029, 0.9339, 0.5036, 0.9071, 0.5487, 0.9341, 0.5501, 0.9814, 0.5036, 0.96, 0.5029, 0.9339, 0.7537, 0.8829, 0.7255, 0.8829, 0.7336, 0.8339, 0.7537, 0.8339, 0.7243, 0.5399, 0.7161, 0.5421, 0.7029, 0.4943, 0.7119, 0.4919, 0.7537, 0.8339, 0.7336, 0.8339, 0.7395, 0.7929, 0.7537, 0.7929, 0.7119, 0.4919, 0.7029, 0.4943, 0.6944, 0.4636, 0.7028, 0.4614, 0.5036, 0.9071, 0.5029, 0.9339, 0.4666, 0.9418, 0.467, 0.928, 0.5029, 0.9339, 0.5036, 0.96, 0.467, 0.9552, 0.4666, 0.9418, 0.7028, 0.4614, 0.6944, 0.4636, 0.6926, 0.4568, 0.6995, 0.455, 0.7519, 0.7692, 0.7519, 0.7719, 0.7463, 0.7719, 0.7465, 0.7698, 0.748, 0.7669, 0.7519, 0.7669, 0.7537, 0.7929, 0.7395, 0.7929, 0.7437, 0.7755, 0.7537, 0.7755, 0.467, 0.928, 0.4666, 0.9418, 0.4566, 0.9502, 0.4567, 0.9433, 0.6975, 0.4533, 0.6983, 0.4506, 0.7006, 0.4503, 0.6995, 0.455, 0.6937, 0.4543, 0.6975, 0.4533, 0.6995, 0.455, 0.6926, 0.4568, 0.7001, 0.4463, 0.7006, 0.4503, 0.6983, 0.4506, 0.6979, 0.4481, 0.7463, 0.7719, 0.7519, 0.7719, 0.7537, 0.7755, 0.7437, 0.7755, 0.7871, 0.7705, 0.7873, 0.7773, 0.7857, 0.7733, 0.7856, 0.7691, 0.7873, 0.7638, 0.7871, 0.7705, 0.7856, 0.7691, 0.7857, 0.7652, 0.4666, 0.9418, 0.467, 0.9552, 0.4568, 0.957, 0.4566, 0.9502, 0.1214, 0.7407, 0.1321, 0.7411, 0.1316, 0.7601, 0.1221, 0.7598, 0.09927, 0.7399, 0.1214, 0.7407, 0.1221, 0.7598, 0.1027, 0.7591, 0.5326, 0.7213, 0.5413, 0.721, 0.5413, 0.7388, 0.5326, 0.7388, 0.1321, 0.7411, 0.1429, 0.7414, 0.141, 0.7605, 0.1316, 0.7601, 0.7501, 0.6656, 0.7622, 0.6623, 0.7631, 0.677, 0.7539, 0.6795, 0.9413, 0.005565, 0.9492, 0.007788, 0.9492, 0.0879, 0.9377, 0.08755, 0.9377, 0.1675, 0.9492, 0.168, 0.9492, 0.1911, 0.9377, 0.1896, 0.9335, 0.6747, 0.9335, 0.5452, 0.9431, 0.5454, 0.9449, 0.675, 0.5326, 0.7388, 0.5413, 0.7388, 0.5413, 0.8538, 0.5334, 0.8576, 0.5413, 0.4681, 0.5413, 0.414, 0.6189, 0.414, 0.5981, 0.4681, 0.3102, 0.4209, 0.3125, 0.4755, 0.2414, 0.4826, 0.2524, 0.4212, 0.396, 0.4203, 0.3766, 0.356, 0.3974, 0.3553, 0.4241, 0.4202, 0.3766, 0.356, 0.3639, 0.3139, 0.3792, 0.3134, 0.3974, 0.3553, 0.7183, 0.5501, 0.73, 0.5926, 0.6962, 0.6016, 0.6634, 0.5648, 0.5413, 0.414, 0.5413, 0.3641, 0.6238, 0.3641, 0.6189, 0.414, 0.3125, 0.4755, 0.3039, 0.5318, 0.2333, 0.5335, 0.2414, 0.4826, 0.5413, 0.3036, 0.5413, 0.2215, 0.6119, 0.2206, 0.6233, 0.3037, 0.5413, 0.3641, 0.5413, 0.3036, 0.6233, 0.3037, 0.6238, 0.3641, 0.3039, 0.5318, 0.3101, 0.5922, 0.2406, 0.5935, 0.2333, 0.5335, 0.3101, 0.5922, 0.3175, 0.6742, 0.2549, 0.6757, 0.2406, 0.5935, 0.5413, 0.2215, 0.5413, 0.1512, 0.6045, 0.1512, 0.6119, 0.2206, 0.3175, 0.6742, 0.3283, 0.7416, 0.2723, 0.7423, 0.2549, 0.6757, 0.5413, 0.1112, 0.5413, 0.06396, 0.5861, 0.06396, 0.5969, 0.1112, 0.5413, 0.1512, 0.5413, 0.1112, 0.5969, 0.1112, 0.6045, 0.1512, 0.3283, 0.7416, 0.338, 0.7833, 0.2867, 0.785, 0.2723, 0.7423, 0.73, 0.5926, 0.7388, 0.6245, 0.7196, 0.6296, 0.6962, 0.6016, 0.7388, 0.6245, 0.7501, 0.6656, 0.7379, 0.6688, 0.7196, 0.6296, 0.3639, 0.3139, 0.359, 0.2586, 0.3697, 0.2583, 0.3792, 0.3134, 0.3584, 0.2395, 0.3579, 0.2199, 0.366, 0.2196, 0.3679, 0.2392, 0.3579, 0.2199, 0.3572, 0.1893, 0.3635, 0.1891, 0.366, 0.2196, 0.3552, 0.1556, 0.3526, 0.1378, 0.3559, 0.1377, 0.359, 0.1555, 0.3572, 0.1893, 0.3552, 0.1556, 0.359, 0.1555, 0.3635, 0.1891, 0.7612, 0.742, 0.7704, 0.7393, 0.7739, 0.7521, 0.7645, 0.7542, 0.7645, 0.7542, 0.0, 0.0, 0.0, 0.0, 0.0, 0.0, 0.3526, 0.1378, 0.3754, 0.06962, 0.4473, 0.02825, 0.3559, 0.1377, 0.4337, 0.8257, 0.4315, 0.844, 0.4194, 0.8624, 0.4079, 0.8455, 0.3938, 0.8263, 0.3774, 0.8028, 0.3785, 0.8166, 0.385, 0.837, 0.3936, 0.8606, 0.4006, 0.8809, 0.3873, 0.9164, 0.3738, 0.9556, 0.3631, 0.9701, 0.3447, 0.9276, 0.3234, 0.8789, 0.3021, 0.8302, 0.2867, 0.785, 0.338, 0.7833, 0.3893, 0.7815, 0.4144, 0.7806, 0.4394, 0.7797, 0.9606, 0.08755, 0.9606, 0.1454, 0.9492, 0.1449, 0.9492, 0.0879, 0.5762, 0.5282, 0.5612, 0.5669, 0.5413, 0.5669, 0.5413, 0.5282, 0.5612, 0.5669, 0.5539, 0.6203, 0.5413, 0.6203, 0.5413, 0.5669, 0.6607, 0.2023, 0.6715, 0.1581, 0.7163, 0.1581, 0.7163, 0.2023, 0.6531, 0.2439, 0.6607, 0.2023, 0.7163, 0.2023, 0.7163, 0.2439, 0.6343, 0.3757, 0.6457, 0.3049, 0.7163, 0.3049, 0.7163, 0.3757, 0.6457, 0.3049, 0.6531, 0.2439, 0.7163, 0.2439, 0.7163, 0.3049, 0.9701, 0.08628, 0.9739, 0.08628, 0.9739, 0.1141, 0.9701, 0.1677, 0.6338, 0.4247, 0.6343, 0.3757, 0.7163, 0.3757, 0.7163, 0.4247, 0.5981, 0.4681, 0.5762, 0.5282, 0.5413, 0.5282, 0.5413, 0.4681, 0.7855, 0.8179, 0.7854, 0.8188, 0.7837, 0.7705, 0.7855, 0.7667, 0.6923, 0.05668, 0.7042, 0.01238, 0.7163, 0.01237, 0.7163, 0.05666, 0.7163, 0.1581, 0.6715, 0.1581, 0.6819, 0.1074, 0.6763, 0.8621, 0.6763, 0.8252, 0.6763, 0.7968, 0.6763, 0.7687, 0.6884, 0.7685, 0.6898, 0.7842, 0.6961, 0.8252, 0.7045, 0.8627, 0.6763, 0.9391, 0.6763, 0.9257, 0.6763, 0.8816, 0.6763, 0.8621, 0.7045, 0.8627, 0.7096, 0.8825, 0.7161, 0.9056, 0.7211, 0.9256, 0.7211, 0.9392, 0.9977, 0.4839, 0.9774, 0.4839, 0.9527, 0.4839, 0.9236, 0.4839, 0.9241, 0.4398, 0.9528, 0.4398, 0.9771, 0.4462, 0.9978, 0.4507, 0.5861, 0.06396, 0.5413, 0.06396, 0.5413, 0.04504, 0.5413, 0.02503, 0.5749, 0.02498, 0.5792, 0.04492, 0.3446, 0.1381, 0.2787, 0.06105, 0.3112, 0.07406, 0.3489, 0.1379, 0.338, 0.19, 0.3429, 0.1561, 0.3503, 0.1558, 0.3509, 0.1895, 0.3429, 0.1561, 0.3446, 0.1381, 0.3489, 0.1379, 0.3503, 0.1558, 0.333, 0.2208, 0.338, 0.19, 0.3509, 0.1895, 0.3497, 0.2202, 0.3296, 0.2405, 0.333, 0.2208, 0.3497, 0.2202, 0.349, 0.2398, 0.317, 0.3155, 0.3261, 0.2597, 0.3482, 0.259, 0.3485, 0.3145, 0.4117, 0.7404, 0.4144, 0.7806, 0.3893, 0.7815, 0.3844, 0.7408, 0.4105, 0.672, 0.4117, 0.7404, 0.3844, 0.7408, 0.38, 0.6727, 0.4135, 0.5901, 0.4105, 0.672, 0.38, 0.6727, 0.3796, 0.5908, 0.313, 0.3582, 0.317, 0.3155, 0.3485, 0.3145, 0.3558, 0.3567, 0.3102, 0.4209, 0.313, 0.3582, 0.3558, 0.3567, 0.3679, 0.4205, 0.396, 0.4203, 0.4116, 0.4687, 0.3836, 0.4685, 0.3679, 0.4205, 0.4241, 0.4202, 0.4414, 0.4778, 0.4116, 0.4687, 0.396, 0.4203, 0.4414, 0.4778, 0.4432, 0.5285, 0.4089, 0.5293, 0.4116, 0.4687, 0.4432, 0.5285, 0.4473, 0.5895, 0.4135, 0.5901, 0.4089, 0.5293, 0.4473, 0.5895, 0.441, 0.6713, 0.4105, 0.672, 0.4135, 0.5901, 0.441, 0.6713, 0.439, 0.7401, 0.4117, 0.7404, 0.4105, 0.672, 0.439, 0.7401, 0.4394, 0.7797, 0.4144, 0.7806, 0.4117, 0.7404, 0.3489, 0.1379, 0.3112, 0.07406, 0.3754, 0.06962, 0.3526, 0.1378, 0.3509, 0.1895, 0.3503, 0.1558, 0.3552, 0.1556, 0.3572, 0.1893, 0.3503, 0.1558, 0.3489, 0.1379, 0.3526, 0.1378, 0.3552, 0.1556, 0.3497, 0.2202, 0.3509, 0.1895, 0.3572, 0.1893, 0.3579, 0.2199, 0.349, 0.2398, 0.3497, 0.2202, 0.3579, 0.2199, 0.3584, 0.2395, 0.3485, 0.3145, 0.3482, 0.259, 0.359, 0.2586, 0.3639, 0.3139, 0.3558, 0.3567, 0.3485, 0.3145, 0.3639, 0.3139, 0.3766, 0.356, 0.3679, 0.4205, 0.3558, 0.3567, 0.3766, 0.356, 0.396, 0.4203, 0.6634, 0.5648, 0.7078, 0.5443, 0.7161, 0.5421, 0.7183, 0.5501, 0.6333, 0.5334, 0.6848, 0.5203, 0.7078, 0.5443, 0.6634, 0.5648, 0.5898, 0.942, 0.5902, 0.8884, 0.6219, 0.8843, 0.6219, 0.9367, 0.784, 0.8787, 0.7843, 0.8654, 0.7854, 0.8188, 0.7855, 0.8179, 0.8839, 0.8787, 0.8381, 0.8781, 0.8389, 0.8514, 0.8853, 0.8303, 0.8389, 0.9038, 0.8023, 0.8989, 0.8019, 0.8857, 0.8381, 0.8781, 0.9845, 0.9266, 0.938, 0.9048, 0.9373, 0.878, 0.9832, 0.878, 0.9832, 0.878, 0.9373, 0.878, 0.938, 0.8518, 0.9845, 0.8303, 0.8853, 0.9253, 0.8389, 0.9038, 0.8381, 0.8781, 0.8839, 0.8787, 0.7537, 0.8829, 0.7537, 0.8339, 0.7739, 0.8339, 0.782, 0.8829, 0.7078, 0.5443, 0.6939, 0.4967, 0.7029, 0.4943, 0.7161, 0.5421, 0.7537, 0.8339, 0.7537, 0.7929, 0.7679, 0.7929, 0.7739, 0.8339, 0.6939, 0.4967, 0.6861, 0.4658, 0.6944, 0.4636, 0.7029, 0.4943, 0.8381, 0.8781, 0.8019, 0.8857, 0.8023, 0.8719, 0.8389, 0.8514, 0.938, 0.9048, 0.9014, 0.8838, 0.901, 0.87, 0.9373, 0.878, 0.9373, 0.878, 0.901, 0.87, 0.9014, 0.8565, 0.938, 0.8518, 0.6861, 0.4658, 0.6856, 0.4587, 0.6926, 0.4568, 0.6944, 0.4636, 0.8023, 0.8989, 0.7921, 0.9006, 0.7919, 0.8939, 0.8019, 0.8857, 0.7555, 0.7692, 0.7555, 0.7669, 0.7594, 0.7669, 0.7609, 0.7698, 0.7612, 0.7719, 0.7555, 0.7719, 0.7537, 0.7929, 0.7537, 0.7755, 0.7637, 0.7755, 0.7679, 0.7929, 0.8019, 0.8857, 0.7919, 0.8939, 0.792, 0.887, 0.8023, 0.8719, 0.9014, 0.8838, 0.8911, 0.8684, 0.891, 0.8615, 0.901, 0.87, 0.6865, 0.4562, 0.6856, 0.4587, 0.6823, 0.4552, 0.6844, 0.4543, 0.6903, 0.4552, 0.6926, 0.4568, 0.6856, 0.4587, 0.6865, 0.4562, 0.6808, 0.4515, 0.6835, 0.452, 0.6844, 0.4543, 0.6823, 0.4552, 0.7612, 0.7719, 0.7637, 0.7755, 0.7537, 0.7755, 0.7555, 0.7719, 0.7919, 0.8939, 0.7904, 0.8952, 0.7905, 0.891, 0.792, 0.887, 0.7921, 0.9006, 0.7905, 0.8992, 0.7904, 0.8952, 0.7919, 0.8939, 0.901, 0.87, 0.891, 0.8615, 0.8912, 0.8546, 0.9014, 0.8565, 0.3482, 0.259, 0.349, 0.2398, 0.3584, 0.2395, 0.359, 0.2586, 0.3261, 0.2597, 0.3296, 0.2405, 0.349, 0.2398, 0.3482, 0.259, 0.5413, 0.721, 0.5499, 0.7213, 0.5499, 0.7388, 0.5413, 0.7388, 0.359, 0.2586, 0.3584, 0.2395, 0.3679, 0.2392, 0.3697, 0.2583, 0.7501, 0.6656, 0.7539, 0.6795, 0.7446, 0.6819, 0.7379, 0.6688, 0.957, 0.005565, 0.9606, 0.08755, 0.9492, 0.0879, 0.9492, 0.007788, 0.9606, 0.1675, 0.9606, 0.1896, 0.9492, 0.1911, 0.9492, 0.168, 0.9335, 0.6747, 0.922, 0.675, 0.9239, 0.5454, 0.9335, 0.5452, 0.5499, 0.7388, 0.5491, 0.8576, 0.5413, 0.8538, 0.5413, 0.7388, 0.9977, 0.4839, 0.9978, 0.5171, 0.9771, 0.5217, 0.9774, 0.4839, 0.9774, 0.4839, 0.9771, 0.5217, 0.9528, 0.5281, 0.9527, 0.4839, 0.6763, 0.9257, 0.6365, 0.9056, 0.643, 0.8825, 0.6763, 0.8816, 0.6763, 0.9391, 0.6315, 0.9392, 0.6365, 0.9056, 0.6763, 0.9257, 0.6763, 0.8621, 0.6481, 0.8627, 0.6565, 0.8252, 0.6763, 0.8252, 0.6763, 0.8252, 0.6565, 0.8252, 0.6628, 0.7842, 0.6763, 0.7968, 0.4965, 0.06396, 0.5034, 0.04492, 0.5413, 0.04504, 0.5413, 0.06396, 0.7486, 0.6962, 0.7577, 0.6933, 0.7637, 0.7152, 0.7545, 0.7176, 0.7577, 0.6933, 0.7539, 0.6795, 0.7631, 0.677, 0.7671, 0.6912, 0.7577, 0.6933, 0.7486, 0.6962, 0.7446, 0.6819, 0.7539, 0.6795, 0.7671, 0.6912, 0.773, 0.7127, 0.7637, 0.7152, 0.7577, 0.6933, 0.7545, 0.7176, 0.7637, 0.7152, 0.7704, 0.7393, 0.7612, 0.742, 0.773, 0.7127, 0.7797, 0.7371, 0.7704, 0.7393, 0.7637, 0.7152, 0.5499, 0.6582, 0.5499, 0.6884, 0.5413, 0.6879, 0.5413, 0.658, 0.5326, 0.6582, 0.5413, 0.658, 0.5413, 0.6879, 0.5326, 0.6884, 0.5499, 0.6389, 0.5499, 0.6582, 0.5413, 0.658, 0.5413, 0.6388, 0.5326, 0.6389, 0.5287, 0.6203, 0.5413, 0.6203, 0.5413, 0.6388, 0.5539, 0.6203, 0.5499, 0.6389, 0.5413, 0.6388, 0.5413, 0.6203, 0.5326, 0.6582, 0.5326, 0.6389, 0.5413, 0.6388, 0.5413, 0.658, 0.5413, 0.6879, 0.5499, 0.6884, 0.5499, 0.7213, 0.5413, 0.721, 0.5326, 0.6884, 0.5413, 0.6879, 0.5413, 0.721, 0.5326, 0.7213, 0.8736, 0.2208, 0.9333, 0.2349, 0.926, 0.2627, 0.8664, 0.2485, 0.9659, 0.3466, 0.9379, 0.3466, 0.9451, 0.3179, 0.9531, 0.3179, 0.8076, 0.2289, 0.8664, 0.2485, 0.8715, 0.2861, 0.821, 0.2693, 0.9106, 0.5653, 0.85, 0.5795, 0.8553, 0.5419, 0.9074, 0.5297, 0.8568, 0.6074, 0.7982, 0.6267, 0.7913, 0.5988, 0.85, 0.5795, 0.8327, 0.3922, 0.8327, 0.4255, 0.8047, 0.4137, 0.8047, 0.4043, 0.8149, 0.2011, 0.8736, 0.2208, 0.8664, 0.2485, 0.8076, 0.2289, 0.9176, 0.5931, 0.8568, 0.6074, 0.85, 0.5795, 0.9106, 0.5653, 0.8553, 0.5419, 0.8048, 0.5586, 0.8309, 0.5224, 0.87, 0.5095, 0.9518, 0.2827, 0.9449, 0.2827, 0.9444, 0.2547, 0.9498, 0.2548, 0.9766, 0.3888, 0.967, 0.3888, 0.968, 0.3568, 0.9763, 0.3568, 0.9531, 0.3179, 0.9451, 0.3179, 0.9449, 0.2827, 0.9518, 0.2827, 0.85, 0.5795, 0.7913, 0.5988, 0.8048, 0.5586, 0.8553, 0.5419, 0.8664, 0.2485, 0.926, 0.2627, 0.9228, 0.2983, 0.8715, 0.2861, 0.8469, 0.3055, 0.8861, 0.3186, 0.9046, 0.3518, 0.8825, 0.3444, 0.9105, 0.5, 0.87, 0.5095, 0.8886, 0.4764, 0.9114, 0.4711, 0.8715, 0.2861, 0.9228, 0.2983, 0.9259, 0.328, 0.8861, 0.3186, 0.9074, 0.5297, 0.8553, 0.5419, 0.87, 0.5095, 0.9105, 0.5, 0.821, 0.2693, 0.8715, 0.2861, 0.8861, 0.3186, 0.8469, 0.3055, 0.9763, 0.3568, 0.968, 0.3568, 0.9695, 0.3163, 0.9758, 0.3163, 0.9046, 0.3518, 0.927, 0.3571, 0.9333, 0.3856, 0.9291, 0.3846, 0.8886, 0.4764, 0.8666, 0.4837, 0.9093, 0.445, 0.9134, 0.4436, 0.9758, 0.3163, 0.9695, 0.3163, 0.9715, 0.2663, 0.9751, 0.2663, 0.9498, 0.2548, 0.9444, 0.2547, 0.9445, 0.227, 0.9475, 0.227, 0.87, 0.5095, 0.8309, 0.5224, 0.8666, 0.4837, 0.8886, 0.4764, 0.8861, 0.3186, 0.9259, 0.328, 0.927, 0.3571, 0.9046, 0.3518, 0.9738, 0.2063, 0.9745, 0.2063, 0.9744, 0.2104, 0.9737, 0.2104, 0.9738, 0.2023, 0.9744, 0.2022, 0.9745, 0.2063, 0.9738, 0.2063, 0.9114, 0.4711, 0.8886, 0.4764, 0.9134, 0.4436, 0.9176, 0.4426, 0.8825, 0.3444, 0.9046, 0.3518, 0.9291, 0.3846, 0.9251, 0.3833, 0.9751, 0.2663, 0.9715, 0.2663, 0.9737, 0.2104, 0.9744, 0.2104, 0.9475, 0.227, 0.9445, 0.227, 0.944, 0.201, 0.9446, 0.201, 0.8736, 0.1704, 0.8664, 0.1426, 0.926, 0.1284, 0.9333, 0.1562, 0.9222, 0.8232, 0.9352, 0.7947, 0.9432, 0.7948, 0.9502, 0.8232, 0.8076, 0.1623, 0.821, 0.1219, 0.8715, 0.105, 0.8664, 0.1426, 0.9106, 0.6993, 0.9074, 0.7349, 0.8553, 0.7226, 0.85, 0.685, 0.8568, 0.6571, 0.85, 0.685, 0.7913, 0.6657, 0.7982, 0.6378, 0.5539, 0.9517, 0.5663, 0.9233, 0.5758, 0.9233, 0.5878, 0.9517, 0.8149, 0.19, 0.8076, 0.1623, 0.8664, 0.1426, 0.8736, 0.1704, 0.9176, 0.6714, 0.9106, 0.6993, 0.85, 0.685, 0.8568, 0.6571, 0.8553, 0.7226, 0.87, 0.755, 0.8309, 0.7421, 0.8048, 0.706, 0.9368, 0.7604, 0.939, 0.734, 0.9444, 0.734, 0.9437, 0.7605, 0.5663, 0.9233, 0.5668, 0.8846, 0.575, 0.8846, 0.5758, 0.9233, 0.9352, 0.7947, 0.9368, 0.7604, 0.9437, 0.7605, 0.9432, 0.7948, 0.85, 0.685, 0.8553, 0.7226, 0.8048, 0.706, 0.7913, 0.6657, 0.8664, 0.1426, 0.8715, 0.105, 0.9228, 0.09281, 0.926, 0.1284, 0.8469, 0.08568, 0.8825, 0.04677, 0.9046, 0.03939, 0.8861, 0.07257, 0.9105, 0.7645, 0.9114, 0.7935, 0.8886, 0.7881, 0.87, 0.755, 0.8715, 0.105, 0.8861, 0.07257, 0.9259, 0.06311, 0.9228, 0.09281, 0.9074, 0.7349, 0.9105, 0.7645, 0.87, 0.755, 0.8553, 0.7226, 0.821, 0.1219, 0.8469, 0.08568, 0.8861, 0.07257, 0.8715, 0.105, 0.9615, 0.154, 0.962, 0.1155, 0.9683, 0.1155, 0.9698, 0.154, 0.9046, 0.03939, 0.9291, 0.006518, 0.9333, 0.005535, 0.927, 0.03407, 0.8886, 0.7881, 0.9134, 0.8209, 0.9093, 0.8196, 0.8666, 0.7809, 0.962, 0.1155, 0.9627, 0.06729, 0.9663, 0.06729, 0.9683, 0.1155, 0.939, 0.734, 0.9416, 0.7073, 0.9446, 0.7074, 0.9444, 0.734, 0.87, 0.755, 0.8886, 0.7881, 0.8666, 0.7809, 0.8309, 0.7421, 0.8861, 0.07257, 0.9046, 0.03939, 0.927, 0.03407, 0.9259, 0.06311, 0.9639, 0.008643, 0.9641, 0.01285, 0.9634, 0.01285, 0.9633, 0.008654, 0.9639, 0.004537, 0.9639, 0.008643, 0.9633, 0.008654, 0.9634, 0.004484, 0.9114, 0.7935, 0.9176, 0.8219, 0.9134, 0.8209, 0.8886, 0.7881, 0.8825, 0.04677, 0.9251, 0.007878, 0.9291, 0.006518, 0.9046, 0.03939, 0.9627, 0.06729, 0.9634, 0.01285, 0.9641, 0.01285, 0.9663, 0.06729, 0.9416, 0.7073, 0.9446, 0.6831, 0.9452, 0.6831, 0.9446, 0.7074, 0.9606, 0.1454, 0.9606, 0.1675, 0.9492, 0.168, 0.9492, 0.1449, 0.304, 0.2605, 0.3102, 0.2412, 0.3296, 0.2405, 0.3261, 0.2597, 0.2524, 0.4212, 0.2702, 0.3596, 0.313, 0.3582, 0.3102, 0.4209, 0.2702, 0.3596, 0.2854, 0.3166, 0.317, 0.3155, 0.313, 0.3582, 0.2854, 0.3166, 0.304, 0.2605, 0.3261, 0.2597, 0.317, 0.3155, 0.3102, 0.2412, 0.3164, 0.2214, 0.333, 0.2208, 0.3296, 0.2405, 0.3164, 0.2214, 0.3251, 0.1905, 0.338, 0.19, 0.333, 0.2208, 0.3356, 0.1564, 0.3402, 0.1383, 0.3446, 0.1381, 0.3429, 0.1561, 0.3251, 0.1905, 0.3356, 0.1564, 0.3429, 0.1561, 0.338, 0.19, 0.3402, 0.1383, 0.2461, 0.04805, 0.2787, 0.06105, 0.3446, 0.1381, 0.3844, 0.7408, 0.3893, 0.7815, 0.338, 0.7833, 0.3283, 0.7416, 0.38, 0.6727, 0.3844, 0.7408, 0.3283, 0.7416, 0.3175, 0.6742, 0.3796, 0.5908, 0.38, 0.6727, 0.3175, 0.6742, 0.3101, 0.5922, 0.3745, 0.5301, 0.3796, 0.5908, 0.3101, 0.5922, 0.3039, 0.5318, 0.3836, 0.4685, 0.3745, 0.5301, 0.3039, 0.5318, 0.3125, 0.4755, 0.3679, 0.4205, 0.3836, 0.4685, 0.3125, 0.4755, 0.3102, 0.4209, 0.9377, 0.1454, 0.9492, 0.1449, 0.9492, 0.168, 0.9377, 0.1675, 0.07718, 0.7392, 0.09927, 0.7399, 0.1027, 0.7591, 0.08334, 0.7584, 0.02555, 0.5795, 0.08329, 0.5798, 0.08615, 0.642, 0.04338, 0.6406, 0.04338, 0.6406, 0.08615, 0.642, 0.0901, 0.6843, 0.05855, 0.6832, 0.05855, 0.6832, 0.0901, 0.6843, 0.09927, 0.7399, 0.07718, 0.7392, 0.08334, 0.7584, 0.1027, 0.7591, 0.1062, 0.7789, 0.0895, 0.7782, 0.0895, 0.7782, 0.1062, 0.7789, 0.1112, 0.8097, 0.09824, 0.8092, 0.1087, 0.8433, 0.1161, 0.8436, 0.1177, 0.8617, 0.1133, 0.8615, 0.09824, 0.8092, 0.1112, 0.8097, 0.1161, 0.8436, 0.1087, 0.8433, 0.1133, 0.8615, 0.1177, 0.8617, 0.05181, 0.939, 0.01924, 0.952, 0.1576, 0.2595, 0.1015, 0.2587, 0.1112, 0.2167, 0.1625, 0.2185, 0.1532, 0.3279, 0.09061, 0.3264, 0.1015, 0.2587, 0.1576, 0.2595, 0.1527, 0.4103, 0.08321, 0.4089, 0.09061, 0.3264, 0.1532, 0.3279, 0.1476, 0.4711, 0.07701, 0.4694, 0.08321, 0.4089, 0.1527, 0.4103, 0.1567, 0.5327, 0.08559, 0.5256, 0.07701, 0.4694, 0.1476, 0.4711, 0.141, 0.5802, 0.08329, 0.5798, 0.08559, 0.5256, 0.1567, 0.5327])
_ca = me_cube_002.color_attributes.new('Col', 'BYTE_COLOR', 'CORNER')
_ca.data.foreach_set('color', [1.0, 1.0, 1.0, 1.0, 1.0, 1.0, 1.0, 1.0, 1.0, 1.0, 1.0, 1.0, 1.0, 1.0, 1.0, 1.0, 1.0, 1.0, 1.0, 1.0, 1.0, 1.0, 1.0, 1.0, 1.0, 1.0, 1.0, 1.0, 1.0, 1.0, 1.0, 1.0, 1.0, 1.0, 1.0, 1.0, 1.0, 1.0, 1.0, 1.0, 1.0, 1.0, 1.0, 1.0, 1.0, 1.0, 1.0, 1.0, 1.0, 1.0, 1.0, 1.0, 1.0, 1.0, 1.0, 1.0, 1.0, 1.0, 1.0, 1.0, 1.0, 1.0, 1.0, 1.0, 1.0, 1.0, 1.0, 1.0, 1.0, 1.0, 1.0, 1.0, 1.0, 1.0, 1.0, 1.0, 1.0, 1.0, 1.0, 1.0, 1.0, 1.0, 1.0, 1.0, 1.0, 1.0, 1.0, 1.0, 1.0, 1.0, 1.0, 1.0, 1.0, 1.0, 1.0, 1.0, 1.0, 1.0, 1.0, 1.0, 1.0, 1.0, 1.0, 1.0, 1.0, 1.0, 1.0, 1.0, 1.0, 1.0, 1.0, 1.0, 1.0, 1.0, 1.0, 1.0, 1.0, 1.0, 1.0, 1.0, 1.0, 1.0, 1.0, 1.0, 1.0, 1.0, 1.0, 1.0, 1.0, 1.0, 1.0, 1.0, 1.0, 1.0, 1.0, 1.0, 1.0, 1.0, 1.0, 1.0, 1.0, 1.0, 1.0, 1.0, 1.0, 1.0, 1.0, 1.0, 1.0, 1.0, 1.0, 1.0, 1.0, 1.0, 1.0, 1.0, 1.0, 1.0, 1.0, 1.0, 1.0, 1.0, 1.0, 1.0, 1.0, 1.0, 1.0, 1.0, 1.0, 1.0, 1.0, 1.0, 1.0, 1.0, 1.0, 1.0, 1.0, 1.0, 1.0, 1.0, 1.0, 1.0, 1.0, 1.0, 1.0, 1.0, 1.0, 1.0, 1.0, 1.0, 1.0, 1.0, 1.0, 1.0, 1.0, 1.0, 1.0, 1.0, 1.0, 1.0, 1.0, 1.0, 1.0, 1.0, 1.0, 1.0, 1.0, 1.0, 1.0, 1.0, 1.0, 1.0, 1.0, 1.0, 1.0, 1.0, 1.0, 1.0, 1.0, 1.0, 1.0, 1.0, 1.0, 1.0, 1.0, 1.0, 1.0, 1.0, 1.0, 1.0, 1.0, 1.0, 1.0, 1.0, 1.0, 1.0, 1.0, 1.0, 1.0, 1.0, 1.0, 1.0, 1.0, 1.0, 1.0, 1.0, 1.0, 1.0, 1.0, 1.0, 1.0, 1.0, 1.0, 1.0, 1.0, 1.0, 1.0, 1.0, 1.0, 1.0, 1.0, 1.0, 1.0, 1.0, 1.0, 1.0, 1.0, 1.0, 1.0, 1.0, 1.0, 1.0, 1.0, 1.0, 1.0, 1.0, 1.0, 1.0, 1.0, 1.0, 1.0, 1.0, 1.0, 1.0, 1.0, 1.0, 1.0, 1.0, 1.0, 1.0, 1.0, 1.0, 1.0, 1.0, 1.0, 1.0, 1.0, 1.0, 1.0, 1.0, 1.0, 1.0, 1.0, 1.0, 1.0, 1.0, 1.0, 1.0, 1.0, 1.0, 1.0, 1.0, 1.0, 1.0, 1.0, 1.0, 1.0, 1.0, 1.0, 1.0, 1.0, 1.0, 1.0, 1.0, 1.0, 1.0, 1.0, 1.0, 1.0, 1.0, 1.0, 1.0, 1.0, 1.0, 1.0, 1.0, 1.0, 1.0, 1.0, 1.0, 1.0, 1.0, 1.0, 1.0, 1.0, 1.0, 1.0, 1.0, 1.0, 1.0, 1.0, 1.0, 1.0, 1.0, 1.0, 1.0, 1.0, 1.0, 1.0, 1.0, 1.0, 1.0, 1.0, 1.0, 1.0, 1.0, 1.0, 1.0, 1.0, 1.0, 1.0, 1.0, 1.0, 1.0, 1.0, 1.0, 1.0, 1.0, 1.0, 1.0, 1.0, 1.0, 1.0, 1.0, 1.0, 1.0, 1.0, 1.0, 1.0, 1.0, 1.0, 1.0, 1.0, 1.0, 1.0, 1.0, 1.0, 1.0, 1.0, 1.0, 1.0, 1.0, 1.0, 1.0, 1.0, 1.0, 1.0, 1.0, 1.0, 1.0, 1.0, 1.0, 1.0, 1.0, 1.0, 1.0, 1.0, 1.0, 1.0, 1.0, 1.0, 1.0, 1.0, 1.0, 1.0, 1.0, 1.0, 1.0, 1.0, 1.0, 1.0, 1.0, 1.0, 1.0, 1.0, 1.0, 1.0, 1.0, 1.0, 1.0, 1.0, 1.0, 1.0, 1.0, 1.0, 1.0, 1.0, 1.0, 1.0, 1.0, 1.0, 1.0, 1.0, 1.0, 1.0, 1.0, 1.0, 1.0, 1.0, 1.0, 1.0, 1.0, 1.0, 1.0, 1.0, 1.0, 1.0, 1.0, 1.0, 1.0, 1.0, 1.0, 1.0, 1.0, 1.0, 1.0, 1.0, 1.0, 1.0, 1.0, 1.0, 1.0, 1.0, 1.0, 1.0, 1.0, 1.0, 1.0, 1.0, 1.0, 1.0, 1.0, 1.0, 1.0, 1.0, 1.0, 1.0, 1.0, 1.0, 1.0, 1.0, 1.0, 1.0, 1.0, 1.0, 1.0, 1.0, 1.0, 1.0, 1.0, 1.0, 1.0, 1.0, 1.0, 1.0, 1.0, 1.0, 1.0, 1.0, 1.0, 1.0, 1.0, 1.0, 1.0, 1.0, 1.0, 1.0, 1.0, 1.0, 1.0, 1.0, 1.0, 1.0, 1.0, 1.0, 1.0, 1.0, 1.0, 1.0, 1.0, 1.0, 1.0, 1.0, 1.0, 1.0, 1.0, 1.0, 1.0, 1.0, 1.0, 1.0, 1.0, 1.0, 1.0, 1.0, 1.0, 1.0, 1.0, 1.0, 1.0, 1.0, 1.0, 1.0, 1.0, 1.0, 1.0, 1.0, 1.0, 1.0, 1.0, 1.0, 1.0, 1.0, 1.0, 1.0, 1.0, 1.0, 1.0, 1.0, 1.0, 1.0, 1.0, 1.0, 1.0, 1.0, 1.0, 1.0, 1.0, 1.0, 1.0, 1.0, 1.0, 1.0, 1.0, 1.0, 1.0, 1.0, 1.0, 1.0, 1.0, 1.0, 1.0, 1.0, 1.0, 1.0, 1.0, 1.0, 1.0, 1.0, 1.0, 1.0, 1.0, 1.0, 1.0, 1.0, 1.0, 1.0, 1.0, 1.0, 1.0, 1.0, 1.0, 1.0, 1.0, 1.0, 1.0, 1.0, 1.0, 1.0, 1.0, 1.0, 1.0, 1.0, 1.0, 1.0, 1.0, 1.0, 1.0, 1.0, 1.0, 1.0, 1.0, 1.0, 1.0, 1.0, 1.0, 1.0, 1.0, 1.0, 1.0, 1.0, 1.0, 1.0, 1.0, 1.0, 1.0, 1.0, 1.0, 1.0, 1.0, 1.0, 1.0, 1.0, 1.0, 1.0, 1.0, 1.0, 1.0, 1.0, 1.0, 1.0, 1.0, 1.0, 1.0, 1.0, 1.0, 1.0, 1.0, 1.0, 1.0, 1.0, 1.0, 1.0, 1.0, 1.0, 1.0, 1.0, 1.0, 1.0, 1.0, 1.0, 1.0, 1.0, 1.0, 1.0, 1.0, 1.0, 1.0, 1.0, 1.0, 1.0, 1.0, 1.0, 1.0, 1.0, 1.0, 1.0, 1.0, 1.0, 1.0, 1.0, 1.0, 1.0, 1.0, 1.0, 1.0, 1.0, 1.0, 1.0, 1.0, 1.0, 1.0, 1.0, 1.0, 1.0, 1.0, 1.0, 1.0, 1.0, 1.0, 1.0, 1.0, 1.0, 1.0, 1.0, 1.0, 1.0, 1.0, 1.0, 1.0, 1.0, 1.0, 1.0, 1.0, 1.0, 1.0, 1.0, 1.0, 1.0, 1.0, 1.0, 1.0, 1.0, 1.0, 1.0, 1.0, 1.0, 1.0, 1.0, 1.0, 1.0, 1.0, 1.0, 1.0, 1.0, 1.0, 1.0, 1.0, 1.0, 1.0, 1.0, 1.0, 1.0, 1.0, 1.0, 1.0, 1.0, 1.0, 1.0, 1.0, 1.0, 1.0, 1.0, 1.0, 1.0, 1.0, 1.0, 1.0, 1.0, 1.0, 1.0, 1.0, 1.0, 1.0, 1.0, 1.0, 1.0, 1.0, 1.0, 1.0, 1.0, 1.0, 1.0, 1.0, 1.0, 1.0, 1.0, 1.0, 1.0, 1.0, 1.0, 1.0, 1.0, 1.0, 1.0, 1.0, 1.0, 1.0, 1.0, 1.0, 1.0, 1.0, 1.0, 1.0, 1.0, 1.0, 1.0, 1.0, 1.0, 1.0, 1.0, 1.0, 1.0, 1.0, 1.0, 1.0, 1.0, 1.0, 1.0, 1.0, 1.0, 1.0, 1.0, 1.0, 1.0, 1.0, 1.0, 1.0, 1.0, 1.0, 1.0, 1.0, 1.0, 1.0, 1.0, 1.0, 1.0, 1.0, 1.0, 1.0, 1.0, 1.0, 1.0, 1.0, 1.0, 1.0, 1.0, 1.0, 1.0, 1.0, 1.0, 1.0, 1.0, 1.0, 1.0, 1.0, 1.0, 1.0, 1.0, 1.0, 1.0, 1.0, 1.0, 1.0, 1.0, 1.0, 1.0, 1.0, 1.0, 1.0, 1.0, 1.0, 1.0, 1.0, 1.0, 1.0, 1.0, 1.0, 1.0, 1.0, 1.0, 1.0, 1.0, 1.0, 1.0, 1.0, 1.0, 1.0, 1.0, 1.0, 1.0, 1.0, 1.0, 1.0, 1.0, 1.0, 1.0, 1.0, 1.0, 1.0, 1.0, 1.0, 1.0, 1.0, 1.0, 1.0, 1.0, 1.0, 1.0, 1.0, 1.0, 1.0, 1.0, 1.0, 1.0, 1.0, 1.0, 1.0, 1.0, 1.0, 1.0, 1.0, 1.0, 1.0, 1.0, 1.0, 1.0, 1.0, 1.0, 1.0, 1.0, 1.0, 1.0, 1.0, 1.0, 1.0, 1.0, 1.0, 1.0, 1.0, 1.0, 1.0, 1.0, 1.0, 1.0, 1.0, 1.0, 1.0, 1.0, 1.0, 1.0, 1.0, 1.0, 1.0, 1.0, 1.0, 1.0, 1.0, 1.0, 1.0, 1.0, 1.0, 1.0, 1.0, 1.0, 1.0, 1.0, 1.0, 1.0, 1.0, 1.0, 1.0, 1.0, 1.0, 1.0, 1.0, 1.0, 1.0, 1.0, 1.0, 1.0, 1.0, 1.0, 1.0, 1.0, 1.0, 1.0, 1.0, 1.0, 1.0, 1.0, 1.0, 1.0, 1.0, 1.0, 1.0, 1.0, 1.0, 1.0, 1.0, 1.0, 1.0, 1.0, 1.0, 1.0, 1.0, 1.0, 1.0, 1.0, 1.0, 1.0, 1.0, 1.0, 1.0, 1.0, 1.0, 1.0, 1.0, 1.0, 1.0, 1.0, 1.0, 1.0, 1.0, 1.0, 1.0, 1.0, 1.0, 1.0, 1.0, 1.0, 1.0, 1.0, 1.0, 1.0, 1.0, 1.0, 1.0, 1.0, 1.0, 1.0, 1.0, 1.0, 1.0, 1.0, 1.0, 1.0, 1.0, 1.0, 1.0, 1.0, 1.0, 1.0, 1.0, 1.0, 1.0, 1.0, 1.0, 1.0, 1.0, 1.0, 1.0, 1.0, 1.0, 1.0, 1.0, 1.0, 1.0, 1.0, 1.0, 1.0, 1.0, 1.0, 1.0, 1.0, 1.0, 1.0, 1.0, 1.0, 1.0, 1.0, 1.0, 1.0, 1.0, 1.0, 1.0, 1.0, 1.0, 1.0, 1.0, 1.0, 1.0, 1.0, 1.0, 1.0, 1.0, 1.0, 1.0, 1.0, 1.0, 1.0, 1.0, 1.0, 1.0, 1.0, 1.0, 1.0, 1.0, 1.0, 1.0, 1.0, 1.0, 1.0, 1.0, 1.0, 1.0, 1.0, 1.0, 1.0, 1.0, 1.0, 1.0, 1.0, 1.0, 1.0, 1.0, 1.0, 1.0, 1.0, 1.0, 1.0, 1.0, 1.0, 1.0, 1.0, 1.0, 1.0, 1.0, 1.0, 1.0, 1.0, 1.0, 1.0, 1.0, 1.0, 1.0, 1.0, 1.0, 1.0, 1.0, 1.0, 1.0, 1.0, 1.0, 1.0, 1.0, 1.0, 1.0, 1.0, 1.0, 1.0, 1.0, 1.0, 1.0, 1.0, 1.0, 1.0, 1.0, 1.0, 1.0, 1.0, 1.0, 1.0, 1.0, 1.0, 1.0, 1.0, 1.0, 1.0, 1.0, 1.0, 1.0, 1.0, 1.0, 1.0, 1.0, 1.0, 1.0, 1.0, 1.0, 1.0, 1.0, 1.0, 1.0, 1.0, 1.0, 1.0, 1.0, 1.0, 1.0, 1.0, 1.0, 1.0, 1.0, 1.0, 1.0, 1.0, 1.0, 1.0, 1.0, 1.0, 1.0, 1.0, 1.0, 1.0, 1.0, 1.0, 1.0, 1.0, 1.0, 1.0, 1.0, 1.0, 1.0, 1.0, 1.0, 1.0, 1.0, 1.0, 1.0, 1.0, 1.0, 1.0, 1.0, 1.0, 1.0, 1.0, 1.0, 1.0, 1.0, 1.0, 1.0, 1.0, 1.0, 1.0, 1.0, 1.0, 1.0, 1.0, 1.0, 1.0, 1.0, 1.0, 1.0, 1.0, 1.0, 1.0, 1.0, 1.0, 1.0, 1.0, 1.0, 1.0, 1.0, 1.0, 1.0, 1.0, 1.0, 1.0, 1.0, 1.0, 1.0, 1.0, 1.0, 1.0, 1.0, 1.0, 1.0, 1.0, 1.0, 1.0, 1.0, 1.0, 1.0, 1.0, 1.0, 1.0, 1.0, 1.0, 1.0, 1.0, 1.0, 1.0, 1.0, 1.0, 1.0, 1.0, 1.0, 1.0, 1.0, 1.0, 1.0, 1.0, 1.0, 1.0, 1.0, 1.0, 1.0, 1.0, 1.0, 1.0, 1.0, 1.0, 1.0, 1.0, 1.0, 1.0, 1.0, 1.0, 1.0, 1.0, 1.0, 1.0, 1.0, 1.0, 1.0, 1.0, 1.0, 1.0, 1.0, 1.0, 1.0, 1.0, 1.0, 1.0, 1.0, 1.0, 1.0, 1.0, 1.0, 1.0, 1.0, 1.0, 1.0, 1.0, 1.0, 1.0, 1.0, 1.0, 1.0, 1.0, 1.0, 1.0, 1.0, 1.0, 1.0, 1.0, 1.0, 1.0, 1.0, 1.0, 1.0, 1.0, 1.0, 1.0, 1.0, 1.0, 1.0, 1.0, 1.0, 1.0, 1.0, 1.0, 1.0, 1.0, 1.0, 1.0, 1.0, 1.0, 1.0, 1.0, 1.0, 1.0, 1.0, 1.0, 1.0, 1.0, 1.0, 1.0, 1.0, 1.0, 1.0, 1.0, 1.0, 1.0, 1.0, 1.0, 1.0, 1.0, 1.0, 1.0, 1.0, 1.0, 1.0, 1.0, 1.0, 1.0, 1.0, 1.0, 1.0, 1.0, 1.0, 1.0, 1.0, 1.0, 1.0, 1.0, 1.0, 1.0, 1.0, 1.0, 1.0, 1.0, 1.0, 1.0, 1.0, 1.0, 1.0, 1.0, 1.0, 1.0, 1.0, 1.0, 1.0, 1.0, 1.0, 1.0, 1.0, 1.0, 1.0, 1.0, 1.0, 1.0, 1.0, 1.0, 1.0, 1.0, 1.0, 1.0, 1.0, 1.0, 1.0, 1.0, 1.0, 1.0, 1.0, 1.0, 1.0, 1.0, 1.0, 1.0, 1.0, 1.0, 1.0, 1.0, 1.0, 1.0, 1.0, 1.0, 1.0, 1.0, 1.0, 1.0, 1.0, 1.0, 1.0, 1.0, 1.0, 1.0, 1.0, 1.0, 1.0, 1.0, 1.0, 1.0, 1.0, 1.0, 1.0, 1.0, 1.0, 1.0, 1.0, 1.0, 1.0, 1.0, 1.0, 1.0, 1.0, 1.0, 1.0, 1.0, 1.0, 1.0, 1.0, 1.0, 1.0, 1.0, 1.0, 1.0, 1.0, 1.0, 1.0, 1.0, 1.0, 1.0, 1.0, 1.0, 1.0, 1.0, 1.0, 1.0, 1.0, 1.0, 1.0, 1.0, 1.0, 1.0, 1.0, 1.0, 1.0, 1.0, 1.0, 1.0, 1.0, 1.0, 1.0, 1.0, 1.0, 1.0, 1.0, 1.0, 1.0, 1.0, 1.0, 1.0, 1.0, 1.0, 1.0, 1.0, 1.0, 1.0, 1.0, 1.0, 1.0, 1.0, 1.0, 1.0, 1.0, 1.0, 1.0, 1.0, 1.0, 1.0, 1.0, 1.0, 1.0, 1.0, 1.0, 1.0, 1.0, 1.0, 1.0, 1.0, 1.0, 1.0, 1.0, 1.0, 1.0, 1.0, 1.0, 1.0, 1.0, 1.0, 1.0, 1.0, 1.0, 1.0, 1.0, 1.0, 1.0, 1.0, 1.0, 1.0, 1.0, 1.0, 1.0, 1.0, 1.0, 1.0, 1.0, 1.0, 1.0, 1.0, 1.0, 1.0, 1.0, 1.0, 1.0, 1.0, 1.0, 1.0, 1.0, 1.0, 1.0, 1.0, 1.0, 1.0, 1.0, 1.0, 1.0, 1.0, 1.0, 1.0, 1.0, 1.0, 1.0, 1.0, 1.0, 1.0, 1.0, 1.0, 1.0, 1.0, 1.0, 1.0, 1.0, 1.0, 1.0, 1.0, 1.0, 1.0, 1.0, 1.0, 1.0, 1.0, 1.0, 1.0, 1.0, 1.0, 1.0, 1.0, 1.0, 1.0, 1.0, 1.0, 1.0, 1.0, 1.0, 1.0, 1.0, 1.0, 1.0, 1.0, 1.0, 1.0, 1.0, 1.0, 1.0, 1.0, 1.0, 1.0, 1.0, 1.0, 1.0, 1.0, 1.0, 1.0, 1.0, 1.0, 1.0, 1.0, 1.0, 1.0, 1.0, 1.0, 1.0, 1.0, 1.0, 1.0, 1.0, 1.0, 1.0, 1.0, 1.0, 1.0, 1.0, 1.0, 1.0, 1.0, 1.0, 1.0, 1.0, 1.0, 1.0, 1.0, 1.0, 1.0, 1.0, 1.0, 1.0, 1.0, 1.0, 1.0, 1.0, 1.0, 1.0, 1.0, 1.0, 1.0, 1.0, 1.0, 1.0, 1.0, 1.0, 1.0, 1.0, 1.0, 1.0, 1.0, 1.0, 1.0, 1.0, 1.0, 1.0, 1.0, 1.0, 1.0, 1.0, 1.0, 1.0, 1.0, 1.0, 1.0, 1.0, 1.0, 1.0, 1.0, 1.0, 1.0, 1.0, 1.0, 1.0, 1.0, 1.0, 1.0, 1.0, 1.0, 1.0, 1.0, 1.0, 1.0, 1.0, 1.0, 1.0, 1.0, 1.0, 1.0, 1.0, 1.0, 1.0, 1.0, 1.0, 1.0, 1.0, 1.0, 1.0, 1.0, 1.0, 1.0, 1.0, 1.0, 1.0, 1.0, 1.0, 1.0, 1.0, 1.0, 1.0, 1.0, 1.0, 1.0, 1.0, 1.0, 1.0, 1.0, 1.0, 1.0, 1.0, 1.0, 1.0, 1.0, 1.0, 1.0, 1.0, 1.0, 1.0, 1.0, 1.0, 1.0, 1.0, 1.0, 1.0, 1.0, 1.0, 1.0, 1.0, 1.0, 1.0, 1.0, 1.0, 1.0, 1.0, 1.0, 1.0, 1.0, 1.0, 1.0, 1.0, 1.0, 1.0, 1.0, 1.0, 1.0, 1.0, 1.0, 1.0, 1.0, 1.0, 1.0, 1.0, 1.0, 1.0, 1.0, 1.0, 1.0, 1.0, 1.0, 1.0, 1.0, 1.0, 1.0, 1.0, 1.0, 1.0, 1.0, 1.0, 1.0, 1.0, 1.0, 1.0, 1.0, 1.0, 1.0, 1.0, 1.0, 1.0, 1.0, 1.0, 1.0, 1.0, 1.0, 1.0, 1.0, 1.0, 1.0, 1.0, 1.0, 1.0, 1.0, 1.0, 1.0, 1.0, 1.0, 1.0, 1.0, 1.0, 1.0, 1.0, 1.0, 1.0, 1.0, 1.0, 1.0, 1.0, 1.0, 1.0, 1.0, 1.0, 1.0, 1.0, 1.0, 1.0, 1.0, 1.0, 1.0, 1.0, 1.0, 1.0, 1.0, 1.0, 1.0, 1.0, 1.0, 1.0, 1.0, 1.0, 1.0, 1.0, 1.0, 1.0, 1.0, 1.0, 1.0, 1.0, 1.0, 1.0, 1.0, 1.0, 1.0, 1.0, 1.0, 1.0, 1.0, 1.0, 1.0, 1.0, 1.0, 1.0, 1.0, 1.0, 1.0, 1.0, 1.0, 1.0, 1.0, 1.0, 1.0, 1.0, 1.0, 1.0, 1.0, 1.0, 1.0, 1.0, 1.0, 1.0, 1.0, 1.0, 1.0, 1.0, 1.0, 1.0, 1.0, 1.0, 1.0, 1.0, 1.0, 1.0, 1.0, 1.0, 1.0, 1.0, 1.0, 1.0, 1.0, 1.0, 1.0, 1.0, 1.0, 1.0, 1.0, 1.0, 1.0, 1.0, 1.0, 1.0, 1.0, 1.0, 1.0, 1.0, 1.0, 1.0, 1.0, 1.0, 1.0, 1.0, 1.0, 1.0, 1.0, 1.0, 1.0, 1.0, 1.0, 1.0, 1.0, 1.0, 1.0, 1.0, 1.0, 1.0, 1.0, 1.0, 1.0, 1.0, 1.0, 1.0, 1.0, 1.0, 1.0, 1.0, 1.0, 1.0, 1.0, 1.0, 1.0, 1.0, 1.0, 1.0, 1.0, 1.0, 1.0, 1.0, 1.0, 1.0, 1.0, 1.0, 1.0, 1.0, 1.0, 1.0, 1.0, 1.0, 1.0, 1.0, 1.0, 1.0, 1.0, 1.0, 1.0, 1.0, 1.0, 1.0, 1.0, 1.0, 1.0, 1.0, 1.0, 1.0, 1.0, 1.0, 1.0, 1.0, 1.0, 1.0, 1.0, 1.0, 1.0, 1.0, 1.0, 1.0, 1.0, 1.0, 1.0, 1.0, 1.0, 1.0, 1.0, 1.0, 1.0, 1.0, 1.0, 1.0, 1.0, 1.0, 1.0, 1.0, 1.0, 1.0, 1.0, 1.0, 1.0, 1.0, 1.0, 1.0, 1.0, 1.0, 1.0, 1.0, 1.0, 1.0, 1.0, 1.0, 1.0, 1.0, 1.0, 1.0, 1.0, 1.0, 1.0, 1.0, 1.0, 1.0, 1.0, 1.0, 1.0, 1.0, 1.0, 1.0, 1.0, 1.0, 1.0, 1.0, 1.0, 1.0, 1.0, 1.0, 1.0, 1.0, 1.0, 1.0, 1.0, 1.0, 1.0, 1.0, 1.0, 1.0, 1.0, 1.0, 1.0, 1.0, 1.0, 1.0, 1.0, 1.0, 1.0, 1.0, 1.0, 1.0, 1.0, 1.0, 1.0, 1.0, 1.0, 1.0, 1.0, 1.0, 1.0, 1.0, 1.0, 1.0, 1.0, 1.0, 1.0, 1.0, 1.0, 1.0, 1.0, 1.0, 1.0, 1.0, 1.0, 1.0, 1.0, 1.0, 1.0, 1.0, 1.0, 1.0, 1.0, 1.0, 1.0, 1.0, 1.0, 1.0, 1.0, 1.0, 1.0, 1.0, 1.0, 1.0, 1.0, 1.0, 1.0, 1.0, 1.0, 1.0, 1.0, 1.0, 1.0, 1.0, 1.0, 1.0, 1.0, 1.0, 1.0, 1.0, 1.0, 1.0, 1.0, 1.0, 1.0, 1.0, 1.0, 1.0, 1.0, 1.0, 1.0, 1.0, 1.0, 1.0, 1.0, 1.0, 1.0, 1.0, 1.0, 1.0, 1.0, 1.0, 1.0, 1.0, 1.0, 1.0, 1.0, 1.0, 1.0, 1.0, 1.0, 1.0, 1.0, 1.0, 1.0, 1.0, 1.0, 1.0, 1.0, 1.0, 1.0, 1.0, 1.0, 1.0, 1.0, 1.0, 1.0, 1.0, 1.0, 1.0, 1.0, 1.0, 1.0, 1.0, 1.0, 1.0, 1.0, 1.0, 1.0, 1.0, 1.0, 1.0, 1.0, 1.0, 1.0, 1.0, 1.0, 1.0, 1.0, 1.0, 1.0, 1.0, 1.0, 1.0, 1.0, 1.0, 1.0, 1.0, 1.0, 1.0, 1.0, 1.0, 1.0, 1.0, 1.0, 1.0, 1.0, 1.0, 1.0, 1.0, 1.0, 1.0, 1.0, 1.0, 1.0, 1.0, 1.0, 1.0, 1.0, 1.0, 1.0, 1.0, 1.0, 1.0, 1.0, 1.0, 1.0, 1.0, 1.0, 1.0, 1.0, 1.0, 1.0, 1.0, 1.0, 1.0, 1.0, 1.0, 1.0, 1.0, 1.0, 1.0, 1.0, 1.0, 1.0, 1.0, 1.0, 1.0, 1.0, 1.0, 1.0, 1.0, 1.0, 1.0, 1.0, 1.0, 1.0, 1.0, 1.0, 1.0, 1.0, 1.0, 1.0, 1.0, 1.0, 1.0, 1.0, 1.0, 1.0, 1.0, 1.0, 1.0, 1.0, 1.0, 1.0, 1.0, 1.0, 1.0, 1.0, 1.0, 1.0, 1.0, 1.0, 1.0, 1.0, 1.0, 1.0, 1.0, 1.0, 1.0, 1.0, 1.0, 1.0, 1.0, 1.0, 1.0, 1.0, 1.0, 1.0, 1.0, 1.0, 1.0, 1.0, 1.0, 1.0, 1.0, 1.0, 1.0, 1.0, 1.0, 1.0, 1.0, 1.0, 1.0, 1.0, 1.0, 1.0, 1.0, 1.0, 1.0, 1.0, 1.0, 1.0, 1.0, 1.0, 1.0, 1.0, 1.0, 1.0, 1.0, 1.0, 1.0, 1.0, 1.0, 1.0, 1.0, 1.0, 1.0, 1.0, 1.0, 1.0, 1.0, 1.0, 1.0, 1.0, 1.0, 1.0, 1.0, 1.0, 1.0, 1.0, 1.0, 1.0, 1.0, 1.0, 1.0, 1.0, 1.0, 1.0, 1.0, 1.0, 1.0, 1.0, 1.0, 1.0, 1.0, 1.0, 1.0, 1.0, 1.0, 1.0, 1.0, 1.0, 1.0, 1.0, 1.0, 1.0, 1.0, 1.0, 1.0, 1.0, 1.0, 1.0, 1.0, 1.0, 1.0, 1.0, 1.0, 1.0, 1.0, 1.0, 1.0, 1.0, 1.0, 1.0, 1.0, 1.0, 1.0, 1.0, 1.0, 1.0, 1.0, 1.0, 1.0, 1.0, 1.0, 1.0, 1.0, 1.0, 1.0, 1.0, 1.0, 1.0, 1.0, 1.0, 1.0, 1.0, 1.0, 1.0, 1.0, 1.0, 1.0, 1.0, 1.0, 1.0, 1.0, 1.0, 1.0, 1.0, 1.0, 1.0, 1.0, 1.0, 1.0, 1.0, 1.0, 1.0, 1.0, 1.0, 1.0, 1.0, 1.0, 1.0, 1.0, 1.0, 1.0, 1.0, 1.0, 1.0, 1.0, 1.0, 1.0, 1.0, 1.0, 1.0, 1.0, 1.0, 1.0, 1.0, 1.0, 1.0, 1.0, 1.0, 1.0, 1.0, 1.0, 1.0, 1.0, 1.0, 1.0, 1.0, 1.0, 1.0, 1.0, 1.0, 1.0, 1.0, 1.0, 1.0, 1.0, 1.0, 1.0, 1.0, 1.0, 1.0, 1.0, 1.0, 1.0, 1.0, 1.0, 1.0, 1.0, 1.0, 1.0, 1.0, 1.0, 1.0, 1.0, 1.0, 1.0, 1.0, 1.0, 1.0, 1.0, 1.0, 1.0, 1.0, 1.0, 1.0, 1.0, 1.0, 1.0, 1.0, 1.0, 1.0, 1.0, 1.0, 1.0, 1.0, 1.0, 1.0, 1.0, 1.0, 1.0, 1.0, 1.0, 1.0, 1.0, 1.0, 1.0, 1.0, 1.0, 1.0, 1.0, 1.0, 1.0, 1.0, 1.0, 1.0, 1.0, 1.0, 1.0, 1.0, 1.0, 1.0, 1.0, 1.0, 1.0, 1.0, 1.0, 1.0, 1.0, 1.0, 1.0, 1.0, 1.0, 1.0, 1.0, 1.0, 1.0, 1.0, 1.0, 1.0, 1.0, 1.0, 1.0, 1.0, 1.0, 1.0, 1.0, 1.0, 1.0, 1.0, 1.0, 1.0, 1.0, 1.0, 1.0, 1.0, 1.0, 1.0, 1.0, 1.0, 1.0, 1.0, 1.0, 1.0, 1.0, 1.0, 1.0, 1.0, 1.0, 1.0, 1.0, 1.0, 1.0, 1.0, 1.0, 1.0, 1.0, 1.0, 1.0, 1.0, 1.0, 1.0, 1.0, 1.0, 1.0, 1.0, 1.0, 1.0, 1.0, 1.0, 1.0, 1.0, 1.0, 1.0, 1.0, 1.0, 1.0, 1.0, 1.0, 1.0, 1.0, 1.0, 1.0, 1.0, 1.0, 1.0, 1.0, 1.0, 1.0, 1.0, 1.0, 1.0, 1.0, 1.0, 1.0, 1.0, 1.0, 1.0, 1.0, 1.0, 1.0, 1.0, 1.0, 1.0, 1.0, 1.0, 1.0, 1.0, 1.0, 1.0, 1.0, 1.0, 1.0, 1.0, 1.0, 1.0, 1.0, 1.0, 1.0, 1.0, 1.0, 1.0, 1.0, 1.0, 1.0, 1.0, 1.0, 1.0, 1.0, 1.0, 1.0, 1.0, 1.0, 1.0, 1.0, 1.0, 1.0, 1.0, 1.0, 1.0, 1.0, 1.0, 1.0, 1.0, 1.0, 1.0, 1.0, 1.0, 1.0, 1.0, 1.0, 1.0, 1.0, 1.0, 1.0, 1.0, 1.0, 1.0, 1.0, 1.0, 1.0, 1.0, 1.0, 1.0, 1.0, 1.0, 1.0, 1.0, 1.0, 1.0, 1.0, 1.0, 1.0, 1.0, 1.0, 1.0, 1.0, 1.0, 1.0, 1.0, 1.0, 1.0, 1.0, 1.0, 1.0, 1.0, 1.0, 1.0, 1.0, 1.0, 1.0, 1.0, 1.0, 1.0, 1.0, 1.0, 1.0, 1.0, 1.0, 1.0, 1.0, 1.0, 1.0, 1.0, 1.0, 1.0, 1.0, 1.0, 1.0, 1.0, 1.0, 1.0, 1.0, 1.0, 1.0, 1.0, 1.0, 1.0, 1.0, 1.0, 1.0, 1.0, 1.0, 1.0, 1.0, 1.0, 1.0, 1.0, 1.0, 1.0, 1.0, 1.0, 1.0, 1.0, 1.0, 1.0, 1.0, 1.0, 1.0, 1.0, 1.0, 1.0, 1.0, 1.0, 1.0, 1.0, 1.0, 1.0, 1.0, 1.0, 1.0, 1.0, 1.0, 1.0, 1.0, 1.0, 1.0, 1.0, 1.0, 1.0, 1.0, 1.0, 1.0, 1.0, 1.0, 1.0, 1.0, 1.0, 1.0, 1.0, 1.0, 1.0, 1.0, 1.0, 1.0, 1.0, 1.0, 1.0, 1.0, 1.0, 1.0, 1.0, 1.0, 1.0, 1.0, 1.0, 1.0, 1.0, 1.0, 1.0, 1.0, 1.0, 1.0, 1.0, 1.0, 1.0, 1.0, 1.0, 1.0, 1.0, 1.0, 1.0, 1.0, 1.0, 1.0, 1.0, 1.0, 1.0, 1.0, 1.0, 1.0, 1.0, 1.0, 1.0, 1.0, 1.0, 1.0, 1.0, 1.0, 1.0, 1.0, 1.0, 1.0, 1.0, 1.0, 1.0, 1.0, 1.0, 1.0, 1.0, 1.0, 1.0, 1.0, 1.0, 1.0, 1.0, 1.0, 1.0, 1.0, 1.0, 1.0, 1.0, 1.0, 1.0, 1.0, 1.0, 1.0, 1.0, 1.0, 1.0, 1.0, 1.0, 1.0, 1.0, 1.0, 1.0, 1.0, 1.0, 1.0, 1.0, 1.0, 1.0, 1.0, 1.0, 1.0, 1.0, 1.0, 1.0, 1.0, 1.0, 1.0, 1.0, 1.0, 1.0, 1.0, 1.0, 1.0, 1.0, 1.0, 1.0, 1.0, 1.0, 1.0, 1.0, 1.0, 1.0, 1.0, 1.0, 1.0, 1.0, 1.0, 1.0, 1.0, 1.0, 1.0, 1.0, 1.0, 1.0, 1.0, 1.0, 1.0, 1.0, 1.0, 1.0, 1.0, 1.0, 1.0, 1.0, 1.0, 1.0, 1.0, 1.0, 1.0, 1.0, 1.0, 1.0, 1.0, 1.0, 1.0, 1.0, 1.0, 1.0, 1.0, 1.0, 1.0, 1.0, 1.0, 1.0, 1.0, 1.0, 1.0, 1.0, 1.0, 1.0, 1.0, 1.0, 1.0, 1.0, 1.0, 1.0, 1.0, 1.0, 1.0, 1.0, 1.0, 1.0, 1.0, 1.0, 1.0, 1.0, 1.0, 1.0, 1.0, 1.0, 1.0, 1.0, 1.0, 1.0, 1.0, 1.0, 1.0, 1.0, 1.0, 1.0, 1.0, 1.0, 1.0, 1.0, 1.0, 1.0, 1.0, 1.0, 1.0, 1.0, 1.0, 1.0, 1.0, 1.0, 1.0, 1.0, 1.0, 1.0, 1.0, 1.0, 1.0, 1.0, 1.0, 1.0, 1.0, 1.0, 1.0, 1.0, 1.0, 1.0, 1.0, 1.0, 1.0, 1.0, 1.0, 1.0, 1.0, 1.0, 1.0, 1.0, 1.0, 1.0, 1.0, 1.0, 1.0, 1.0, 1.0, 1.0, 1.0, 1.0, 1.0, 1.0, 1.0, 1.0, 1.0, 1.0, 1.0, 1.0, 1.0, 1.0, 1.0, 1.0, 1.0, 1.0, 1.0, 1.0, 1.0, 1.0, 1.0, 1.0, 1.0, 1.0, 1.0, 1.0, 1.0, 1.0, 1.0, 1.0, 1.0, 1.0, 1.0, 1.0, 1.0, 1.0, 1.0, 1.0, 1.0, 1.0, 1.0, 1.0, 1.0, 1.0, 1.0, 1.0, 1.0, 1.0, 1.0, 1.0, 1.0, 1.0, 1.0, 1.0, 1.0, 1.0, 1.0, 1.0, 1.0, 1.0, 1.0, 1.0, 1.0, 1.0, 1.0, 1.0, 1.0, 1.0, 1.0, 1.0, 1.0, 1.0, 1.0, 1.0, 1.0, 1.0, 1.0, 1.0, 1.0, 1.0, 1.0, 1.0, 1.0, 1.0, 1.0, 1.0, 1.0, 1.0, 1.0, 1.0, 1.0, 1.0, 1.0, 1.0, 1.0, 1.0, 1.0, 1.0, 1.0, 1.0, 1.0, 1.0, 1.0, 1.0, 1.0, 1.0, 1.0, 1.0, 1.0, 1.0, 1.0, 1.0, 1.0, 1.0, 1.0, 1.0, 1.0, 1.0, 1.0, 1.0, 1.0, 1.0, 1.0, 1.0, 1.0, 1.0, 1.0, 1.0, 1.0, 1.0, 1.0, 1.0, 1.0, 1.0, 1.0, 1.0, 1.0, 1.0, 1.0, 1.0, 1.0, 1.0, 1.0, 1.0, 1.0, 1.0, 1.0, 1.0, 1.0, 1.0, 1.0, 1.0, 1.0, 1.0, 1.0, 1.0, 1.0, 1.0, 1.0, 1.0, 1.0, 1.0, 1.0, 1.0, 1.0, 1.0, 1.0, 1.0, 1.0, 1.0, 1.0, 1.0, 1.0, 1.0, 1.0, 1.0, 1.0, 1.0, 1.0, 1.0, 1.0, 1.0, 1.0, 1.0, 1.0, 1.0, 1.0, 1.0, 1.0, 1.0, 1.0, 1.0, 1.0, 1.0, 1.0, 1.0, 1.0, 1.0, 1.0, 1.0, 1.0, 1.0, 1.0, 1.0, 1.0, 1.0, 1.0, 1.0, 1.0, 1.0, 1.0, 1.0, 1.0, 1.0, 1.0, 1.0, 1.0, 1.0, 1.0, 1.0, 1.0, 1.0, 1.0, 1.0, 1.0, 1.0, 1.0, 1.0, 1.0, 1.0, 1.0, 1.0, 1.0, 1.0, 1.0, 1.0, 1.0, 1.0, 1.0, 1.0, 1.0, 1.0, 1.0, 1.0, 1.0, 1.0, 1.0, 1.0, 1.0, 1.0, 1.0, 1.0, 1.0, 1.0, 1.0, 1.0, 1.0, 1.0, 1.0, 1.0, 1.0, 1.0, 1.0, 1.0, 1.0, 1.0, 1.0, 1.0, 1.0, 1.0, 1.0, 1.0, 1.0, 1.0, 1.0, 1.0, 1.0, 1.0, 1.0, 1.0, 1.0, 1.0, 1.0, 1.0, 1.0, 1.0, 1.0, 1.0, 1.0, 1.0, 1.0, 1.0, 1.0, 1.0, 1.0, 1.0, 1.0, 1.0, 1.0, 1.0, 1.0, 1.0, 1.0, 1.0, 1.0, 1.0, 1.0, 1.0, 1.0, 1.0, 1.0, 1.0, 1.0, 1.0, 1.0, 1.0, 1.0, 1.0, 1.0, 1.0, 1.0, 1.0, 1.0, 1.0, 1.0, 1.0, 1.0, 1.0, 1.0, 1.0, 1.0, 1.0, 1.0, 1.0, 1.0, 1.0, 1.0, 1.0, 1.0, 1.0, 1.0, 1.0, 1.0, 1.0, 1.0, 1.0, 1.0, 1.0, 1.0, 1.0, 1.0, 1.0, 1.0, 1.0, 1.0, 1.0, 1.0, 1.0, 1.0, 1.0, 1.0, 1.0, 1.0, 1.0, 1.0, 1.0, 1.0, 1.0, 1.0, 1.0, 1.0, 1.0, 1.0, 1.0, 1.0, 1.0, 1.0, 1.0, 1.0, 1.0, 1.0, 1.0, 1.0, 1.0, 1.0, 1.0, 1.0, 1.0, 1.0, 1.0, 1.0, 1.0, 1.0, 1.0, 1.0, 1.0, 1.0, 1.0, 1.0, 1.0, 1.0, 1.0, 1.0, 1.0, 1.0, 1.0, 1.0, 1.0, 1.0, 1.0, 1.0, 1.0, 1.0, 1.0, 1.0, 1.0, 1.0, 1.0, 1.0, 1.0, 1.0, 1.0, 1.0, 1.0, 1.0, 1.0, 1.0, 1.0, 1.0, 1.0, 1.0, 1.0, 1.0, 1.0, 1.0, 1.0, 1.0, 1.0, 1.0, 1.0, 1.0, 1.0, 1.0, 1.0, 1.0, 1.0, 1.0, 1.0, 1.0, 1.0, 1.0, 1.0, 1.0, 1.0, 1.0, 1.0, 1.0, 1.0, 1.0, 1.0, 1.0, 1.0, 1.0, 1.0, 1.0, 1.0, 1.0, 1.0, 1.0, 1.0, 1.0, 1.0, 1.0, 1.0, 1.0, 1.0, 1.0, 1.0, 1.0, 1.0, 1.0, 1.0, 1.0, 1.0, 1.0, 1.0, 1.0, 1.0, 1.0, 1.0, 1.0, 1.0, 1.0, 1.0, 1.0, 1.0, 1.0, 1.0, 1.0, 1.0, 1.0, 1.0, 1.0, 1.0, 1.0, 1.0, 1.0, 1.0, 1.0, 1.0, 1.0, 1.0, 1.0, 1.0, 1.0, 1.0, 1.0, 1.0, 1.0, 1.0, 1.0, 1.0, 1.0, 1.0, 1.0, 1.0, 1.0, 1.0, 1.0, 1.0, 1.0, 1.0, 1.0, 1.0, 1.0, 1.0, 1.0, 1.0, 1.0, 1.0, 1.0, 1.0, 1.0, 1.0, 1.0, 1.0, 1.0, 1.0, 1.0, 1.0, 1.0, 1.0, 1.0, 1.0, 1.0, 1.0, 1.0, 1.0, 1.0, 1.0, 1.0, 1.0, 1.0, 1.0, 1.0, 1.0, 1.0, 1.0, 1.0, 1.0, 1.0, 1.0, 1.0, 1.0, 1.0, 1.0, 1.0, 1.0, 1.0, 1.0, 1.0, 1.0, 1.0, 1.0, 1.0, 1.0, 1.0, 1.0, 1.0, 1.0, 1.0, 1.0, 1.0, 1.0, 1.0, 1.0, 1.0, 1.0, 1.0, 1.0, 1.0, 1.0, 1.0, 1.0, 1.0, 1.0, 1.0, 1.0, 1.0, 1.0, 1.0, 1.0, 1.0, 1.0, 1.0, 1.0, 1.0, 1.0, 1.0, 1.0, 1.0, 1.0, 1.0, 1.0, 1.0, 1.0, 1.0, 1.0, 1.0, 1.0, 1.0, 1.0, 1.0, 1.0, 1.0, 1.0, 1.0, 1.0, 1.0, 1.0, 1.0, 1.0, 1.0, 1.0, 1.0, 1.0, 1.0, 1.0, 1.0, 1.0, 1.0, 1.0, 1.0, 1.0, 1.0, 1.0, 1.0, 1.0, 1.0, 1.0, 1.0, 1.0, 1.0, 1.0, 1.0, 1.0, 1.0, 1.0, 1.0, 1.0, 1.0, 1.0, 1.0, 1.0, 1.0, 1.0, 1.0, 1.0, 1.0, 1.0, 1.0, 1.0, 1.0, 1.0, 1.0, 1.0, 1.0, 1.0, 1.0, 1.0, 1.0, 1.0, 1.0, 1.0, 1.0, 1.0, 1.0, 1.0, 1.0, 1.0, 1.0, 1.0, 1.0, 1.0, 1.0, 1.0, 1.0, 1.0, 1.0, 1.0, 1.0, 1.0, 1.0, 1.0, 1.0, 1.0, 1.0, 1.0, 1.0, 1.0, 1.0, 1.0, 1.0, 1.0, 1.0, 1.0, 1.0, 1.0, 1.0, 1.0, 1.0, 1.0, 1.0, 1.0, 1.0, 1.0, 1.0, 1.0, 1.0, 1.0, 1.0, 1.0, 1.0, 1.0, 1.0, 1.0, 1.0, 1.0, 1.0, 1.0, 1.0, 1.0, 1.0, 1.0, 1.0, 1.0, 1.0, 1.0, 1.0, 1.0, 1.0, 1.0, 1.0, 1.0, 1.0, 1.0, 1.0, 1.0, 1.0, 1.0, 1.0, 1.0, 1.0, 1.0, 1.0, 1.0, 1.0, 1.0, 1.0, 1.0, 1.0, 1.0, 1.0, 1.0, 1.0, 1.0, 1.0, 1.0, 1.0, 1.0, 1.0, 1.0, 1.0, 1.0, 1.0, 1.0, 1.0, 1.0, 1.0, 1.0, 1.0, 1.0, 1.0, 1.0, 1.0, 1.0, 1.0, 1.0, 1.0, 1.0, 1.0, 1.0, 1.0, 1.0, 1.0, 1.0, 1.0, 1.0, 1.0, 1.0, 1.0, 1.0, 1.0, 1.0, 1.0, 1.0, 1.0, 1.0, 1.0, 1.0, 1.0, 1.0, 1.0, 1.0, 1.0, 1.0, 1.0, 1.0, 1.0, 1.0, 1.0, 1.0, 1.0, 1.0, 1.0, 1.0, 1.0, 1.0, 1.0, 1.0, 1.0, 1.0, 1.0, 1.0, 1.0, 1.0, 1.0, 1.0, 1.0, 1.0, 1.0, 1.0, 1.0, 1.0, 1.0, 1.0, 1.0, 1.0, 1.0, 1.0, 1.0, 1.0, 1.0, 1.0, 1.0, 1.0, 1.0, 1.0, 1.0, 1.0, 1.0, 1.0, 1.0, 1.0, 1.0, 1.0, 1.0, 1.0, 1.0, 1.0, 1.0, 1.0, 1.0, 1.0, 1.0, 1.0, 1.0, 1.0, 1.0, 1.0, 1.0, 1.0, 1.0, 1.0, 1.0, 1.0, 1.0, 1.0, 1.0, 1.0, 1.0, 1.0, 1.0, 1.0, 1.0, 1.0, 1.0, 1.0, 1.0, 1.0, 1.0, 1.0, 1.0, 1.0, 1.0, 1.0, 1.0, 1.0, 1.0, 1.0, 1.0, 1.0, 1.0, 1.0, 1.0, 1.0, 1.0, 1.0, 1.0, 1.0, 1.0, 1.0, 1.0, 1.0, 1.0, 1.0, 1.0, 1.0, 1.0, 1.0, 1.0, 1.0, 1.0, 1.0, 1.0, 1.0, 1.0, 1.0, 1.0, 1.0, 1.0, 1.0, 1.0, 1.0, 1.0, 1.0, 1.0, 1.0, 1.0, 1.0, 1.0, 1.0, 1.0, 1.0, 1.0, 1.0, 1.0, 1.0, 1.0, 1.0, 1.0, 1.0, 1.0, 1.0, 1.0, 1.0, 1.0, 1.0, 1.0, 1.0, 1.0, 1.0, 1.0, 1.0, 1.0, 1.0, 1.0, 1.0, 1.0, 1.0, 1.0, 1.0, 1.0, 1.0, 1.0, 1.0, 1.0, 1.0, 1.0, 1.0, 1.0, 1.0, 1.0, 1.0, 1.0, 1.0, 1.0, 1.0, 1.0, 1.0, 1.0, 1.0, 1.0, 1.0, 1.0, 1.0, 1.0, 1.0, 1.0, 1.0, 1.0, 1.0, 1.0, 1.0, 1.0, 1.0, 1.0, 1.0, 1.0, 1.0, 1.0, 1.0, 1.0, 1.0, 1.0, 1.0, 1.0, 1.0, 1.0, 1.0, 1.0, 1.0, 1.0, 1.0, 1.0, 1.0, 1.0, 1.0, 1.0, 1.0, 1.0, 1.0, 1.0, 1.0, 1.0, 1.0, 1.0, 1.0, 1.0, 1.0, 1.0, 1.0, 1.0, 1.0, 1.0, 1.0, 1.0, 1.0, 1.0, 1.0, 1.0, 1.0, 1.0, 1.0, 1.0, 1.0, 1.0, 1.0, 1.0, 1.0, 1.0, 1.0, 1.0, 1.0, 1.0, 1.0, 1.0, 1.0, 1.0, 1.0, 1.0, 1.0, 1.0, 1.0, 1.0, 1.0, 1.0, 1.0, 1.0, 1.0, 1.0, 1.0, 1.0, 1.0, 1.0, 1.0, 1.0, 1.0, 1.0, 1.0, 1.0, 1.0, 1.0, 1.0, 1.0, 1.0, 1.0, 1.0, 1.0, 1.0, 1.0, 1.0, 1.0, 1.0, 1.0, 1.0, 1.0, 1.0, 1.0, 1.0, 1.0, 1.0, 1.0, 1.0, 1.0, 1.0, 1.0, 1.0, 1.0, 1.0, 1.0, 1.0, 1.0, 1.0, 1.0, 1.0, 1.0, 1.0, 1.0, 1.0, 1.0, 1.0, 1.0, 1.0, 1.0, 1.0, 1.0, 1.0, 1.0, 1.0, 1.0, 1.0, 1.0, 1.0, 1.0, 1.0, 1.0, 1.0, 1.0, 1.0, 1.0, 1.0, 1.0, 1.0, 1.0, 1.0, 1.0, 1.0, 1.0, 1.0, 1.0, 1.0, 1.0, 1.0, 1.0, 1.0, 1.0, 1.0, 1.0, 1.0, 1.0, 1.0, 1.0, 1.0, 1.0, 1.0, 1.0, 1.0, 1.0, 1.0, 1.0, 1.0, 1.0, 1.0, 1.0, 1.0, 1.0, 1.0, 1.0, 1.0, 1.0, 1.0, 1.0, 1.0, 1.0, 1.0, 1.0, 1.0, 1.0, 1.0, 1.0, 1.0, 1.0, 1.0, 1.0, 1.0, 1.0, 1.0, 1.0, 1.0, 1.0, 1.0, 1.0, 1.0, 1.0, 1.0, 1.0, 1.0, 1.0, 1.0, 1.0, 1.0, 1.0, 1.0, 1.0, 1.0, 1.0, 1.0, 1.0, 1.0, 1.0, 1.0, 1.0, 1.0, 1.0, 1.0, 1.0, 1.0, 1.0, 1.0, 1.0, 1.0, 1.0, 1.0, 1.0, 1.0, 1.0, 1.0, 1.0, 1.0, 1.0, 1.0, 1.0, 1.0, 1.0, 1.0, 1.0, 1.0, 1.0, 1.0, 1.0, 1.0, 1.0, 1.0, 1.0, 1.0, 1.0, 1.0, 1.0, 1.0, 1.0, 1.0, 1.0, 1.0, 1.0, 1.0, 1.0, 1.0, 1.0, 1.0, 1.0, 1.0, 1.0, 1.0, 1.0, 1.0, 1.0, 1.0, 1.0, 1.0, 1.0, 1.0, 1.0, 1.0, 1.0, 1.0, 1.0, 1.0, 1.0, 1.0, 1.0, 1.0, 1.0, 1.0, 1.0, 1.0, 1.0, 1.0, 1.0, 1.0, 1.0, 1.0, 1.0, 1.0, 1.0, 1.0, 1.0, 1.0, 1.0, 1.0, 1.0, 1.0, 1.0, 1.0, 1.0, 1.0, 1.0, 1.0, 1.0, 1.0, 1.0, 1.0, 1.0, 1.0, 1.0, 1.0, 1.0, 1.0, 1.0, 1.0, 1.0, 1.0, 1.0, 1.0, 1.0, 1.0, 1.0, 1.0, 1.0, 1.0, 1.0, 1.0, 1.0, 1.0, 1.0, 1.0, 1.0, 1.0, 1.0, 1.0, 1.0, 1.0, 1.0, 1.0, 1.0, 1.0, 1.0, 1.0, 1.0, 1.0, 1.0, 1.0, 1.0, 1.0, 1.0, 1.0, 1.0, 1.0, 1.0, 1.0, 1.0, 1.0, 1.0, 1.0, 1.0, 1.0, 1.0, 1.0, 1.0, 1.0, 1.0, 1.0, 1.0, 1.0, 1.0, 1.0, 1.0, 1.0, 1.0, 1.0, 1.0, 1.0, 1.0, 1.0, 1.0, 1.0, 1.0, 1.0, 1.0, 1.0, 1.0, 1.0, 1.0, 1.0, 1.0, 1.0, 1.0, 1.0, 1.0, 1.0, 1.0, 1.0, 1.0, 1.0, 1.0, 1.0, 1.0, 1.0, 1.0, 1.0, 1.0, 1.0, 1.0, 1.0, 1.0, 1.0, 1.0, 1.0, 1.0, 1.0, 1.0, 1.0, 1.0, 1.0, 1.0, 1.0, 1.0, 1.0, 1.0, 1.0, 1.0, 1.0, 1.0, 1.0, 1.0, 1.0, 1.0, 1.0, 1.0, 1.0, 1.0, 1.0, 1.0, 1.0, 1.0, 1.0, 1.0, 1.0, 1.0, 1.0, 1.0, 1.0, 1.0, 1.0, 1.0, 1.0, 1.0, 1.0, 1.0, 1.0, 1.0, 1.0, 1.0, 1.0, 1.0, 1.0, 1.0, 1.0, 1.0, 1.0, 1.0, 1.0, 1.0, 1.0, 1.0, 1.0, 1.0, 1.0, 1.0, 1.0, 1.0, 1.0, 1.0, 1.0, 1.0, 1.0, 1.0, 1.0, 1.0, 1.0, 1.0, 1.0, 1.0, 1.0, 1.0, 1.0, 1.0, 1.0, 1.0, 1.0, 1.0, 1.0, 1.0, 1.0, 1.0, 1.0, 1.0, 1.0, 1.0, 1.0, 1.0, 1.0, 1.0, 1.0, 1.0, 1.0, 1.0, 1.0, 1.0, 1.0, 1.0, 1.0, 1.0, 1.0, 1.0, 1.0, 1.0, 1.0, 1.0, 1.0, 1.0, 1.0, 1.0, 1.0, 1.0, 1.0, 1.0, 1.0, 1.0, 1.0, 1.0, 1.0, 1.0, 1.0, 1.0, 1.0, 1.0, 1.0, 1.0, 1.0, 1.0, 1.0, 1.0, 1.0, 1.0, 1.0, 1.0, 1.0, 1.0, 1.0, 1.0, 1.0, 1.0, 1.0, 1.0, 1.0, 1.0, 1.0, 1.0, 1.0, 1.0, 1.0, 1.0, 1.0, 1.0, 1.0, 1.0, 1.0, 1.0, 1.0, 1.0, 1.0, 1.0, 1.0, 1.0, 1.0, 1.0, 1.0, 1.0, 1.0, 1.0, 1.0, 1.0, 1.0, 1.0, 1.0, 1.0, 1.0, 1.0, 1.0, 1.0, 1.0, 1.0, 1.0, 1.0, 1.0, 1.0, 1.0, 1.0, 1.0, 1.0, 1.0, 1.0, 1.0, 1.0, 1.0, 1.0, 1.0, 1.0, 1.0, 1.0, 1.0, 1.0, 1.0, 1.0, 1.0, 1.0, 1.0, 1.0, 1.0, 1.0, 1.0, 1.0, 1.0, 1.0, 1.0, 1.0, 1.0, 1.0, 1.0, 1.0, 1.0, 1.0, 1.0, 1.0, 1.0, 1.0, 1.0, 1.0, 1.0, 1.0, 1.0, 1.0, 1.0, 1.0, 1.0, 1.0, 1.0, 1.0, 1.0, 1.0, 1.0, 1.0, 1.0, 1.0, 1.0, 1.0, 1.0, 1.0, 1.0, 1.0, 1.0, 1.0, 1.0, 1.0, 1.0, 1.0, 1.0, 1.0, 1.0, 1.0, 1.0, 1.0, 1.0, 1.0, 1.0, 1.0, 1.0, 1.0, 1.0, 1.0, 1.0, 1.0, 1.0, 1.0, 1.0, 1.0, 1.0, 1.0, 1.0, 1.0, 1.0, 1.0, 1.0, 1.0, 1.0, 1.0, 1.0, 1.0, 1.0, 1.0, 1.0, 1.0, 1.0, 1.0, 1.0, 1.0, 1.0, 1.0, 1.0, 1.0, 1.0, 1.0, 1.0, 1.0, 1.0, 1.0, 1.0, 1.0, 1.0, 1.0, 1.0, 1.0, 1.0, 1.0, 1.0, 1.0, 1.0, 1.0, 1.0, 1.0, 1.0, 1.0, 1.0, 1.0, 1.0, 1.0, 1.0, 1.0, 1.0, 1.0, 1.0, 1.0, 1.0, 1.0, 1.0, 1.0, 1.0, 1.0, 1.0, 1.0, 1.0, 1.0, 1.0, 1.0, 1.0, 1.0, 1.0, 1.0, 1.0, 1.0, 1.0, 1.0, 1.0, 1.0, 1.0, 1.0, 1.0, 1.0, 1.0, 1.0, 1.0, 1.0, 1.0, 1.0, 1.0, 1.0, 1.0, 1.0, 1.0, 1.0, 1.0, 1.0, 1.0, 1.0, 1.0, 1.0, 1.0, 1.0, 1.0, 1.0, 1.0, 1.0, 1.0, 1.0, 1.0, 1.0, 1.0, 1.0, 1.0, 1.0, 1.0, 1.0, 1.0, 1.0, 1.0, 1.0, 1.0, 1.0, 1.0, 1.0, 1.0, 1.0, 1.0, 1.0, 1.0, 1.0, 1.0, 1.0, 1.0, 1.0, 1.0, 1.0, 1.0, 1.0, 1.0, 1.0, 1.0, 1.0, 1.0, 1.0, 1.0, 1.0, 1.0, 1.0, 1.0, 1.0, 1.0, 1.0, 1.0, 1.0, 1.0, 1.0, 1.0, 1.0, 1.0, 1.0, 1.0, 1.0, 1.0, 1.0, 1.0, 1.0, 1.0, 1.0, 1.0, 1.0, 1.0, 1.0, 1.0, 1.0, 1.0, 1.0, 1.0, 1.0, 1.0, 1.0, 1.0, 1.0, 1.0, 1.0, 1.0, 1.0, 1.0, 1.0, 1.0, 1.0, 1.0, 1.0, 1.0, 1.0, 1.0, 1.0, 1.0, 1.0, 1.0, 1.0, 1.0, 1.0, 1.0, 1.0, 1.0, 1.0, 1.0, 1.0, 1.0, 1.0, 1.0, 1.0, 1.0, 1.0, 1.0, 1.0, 1.0, 1.0, 1.0, 1.0, 1.0, 1.0, 1.0, 1.0, 1.0, 1.0, 1.0, 1.0, 1.0, 1.0, 1.0, 1.0, 1.0, 1.0, 1.0, 1.0, 1.0, 1.0, 1.0, 1.0, 1.0, 1.0, 1.0, 1.0, 1.0, 1.0, 1.0, 1.0, 1.0, 1.0, 1.0, 1.0, 1.0, 1.0, 1.0, 1.0, 1.0, 1.0, 1.0, 1.0, 1.0, 1.0, 1.0, 1.0, 1.0, 1.0, 1.0, 1.0, 1.0, 1.0, 1.0, 1.0, 1.0, 1.0, 1.0, 1.0, 1.0, 1.0, 1.0, 1.0, 1.0, 1.0, 1.0, 1.0, 1.0, 1.0, 1.0, 1.0, 1.0, 1.0, 1.0, 1.0, 1.0, 1.0, 1.0, 1.0, 1.0, 1.0, 1.0, 1.0, 1.0, 1.0, 1.0, 1.0, 1.0, 1.0, 1.0, 1.0, 1.0, 1.0, 1.0, 1.0, 1.0, 1.0, 1.0, 1.0, 1.0, 1.0, 1.0, 1.0, 1.0, 1.0, 1.0, 1.0, 1.0, 1.0, 1.0, 1.0, 1.0, 1.0, 1.0, 1.0, 1.0, 1.0, 1.0, 1.0, 1.0, 1.0, 1.0, 1.0, 1.0, 1.0, 1.0, 1.0, 1.0, 1.0, 1.0, 1.0, 1.0, 1.0, 1.0, 1.0, 1.0, 1.0, 1.0, 1.0, 1.0, 1.0, 1.0, 1.0, 1.0, 1.0, 1.0, 1.0, 1.0, 1.0, 1.0, 1.0, 1.0, 1.0, 1.0, 1.0, 1.0, 1.0, 1.0, 1.0, 1.0, 1.0, 1.0, 1.0, 1.0, 1.0, 1.0, 1.0, 1.0, 1.0, 1.0, 1.0, 1.0, 1.0, 1.0, 1.0, 1.0, 1.0, 1.0, 1.0, 1.0, 1.0, 1.0, 1.0, 1.0, 1.0, 1.0, 1.0, 1.0, 1.0, 1.0, 1.0, 1.0, 1.0, 1.0, 1.0, 1.0, 1.0, 1.0, 1.0, 1.0, 1.0, 1.0, 1.0, 1.0, 1.0, 1.0, 1.0, 1.0, 1.0, 1.0, 1.0, 1.0, 1.0, 1.0, 1.0, 1.0, 1.0, 1.0, 1.0, 1.0, 1.0, 1.0, 1.0, 1.0, 1.0, 1.0, 1.0, 1.0, 1.0, 1.0, 1.0, 1.0, 1.0, 1.0, 1.0, 1.0, 1.0, 1.0, 1.0, 1.0, 1.0, 1.0, 1.0, 1.0, 1.0, 1.0, 1.0, 1.0, 1.0, 1.0, 1.0, 1.0, 1.0, 1.0, 1.0, 1.0, 1.0, 1.0, 1.0, 1.0, 1.0, 1.0, 1.0, 1.0, 1.0, 1.0, 1.0, 1.0, 1.0, 1.0, 1.0, 1.0, 1.0, 1.0, 1.0, 1.0, 1.0, 1.0, 1.0, 1.0, 1.0, 1.0, 1.0, 1.0, 1.0, 1.0, 1.0, 1.0, 1.0, 1.0, 1.0, 1.0, 1.0, 1.0, 1.0, 1.0, 1.0, 1.0, 1.0, 1.0, 1.0, 1.0, 1.0, 1.0, 1.0, 1.0, 1.0, 1.0, 1.0, 1.0, 1.0, 1.0, 1.0, 1.0, 1.0, 1.0, 1.0, 1.0, 1.0, 1.0, 1.0, 1.0, 1.0, 1.0, 1.0, 1.0, 1.0, 1.0, 1.0, 1.0, 1.0, 1.0, 1.0, 1.0, 1.0, 1.0, 1.0, 1.0, 1.0, 1.0, 1.0, 1.0, 1.0, 1.0, 1.0, 1.0, 1.0, 1.0, 1.0, 1.0, 1.0, 1.0, 1.0, 1.0, 1.0, 1.0, 1.0, 1.0, 1.0, 1.0, 1.0, 1.0, 1.0, 1.0, 1.0, 1.0, 1.0, 1.0, 1.0, 1.0, 1.0, 1.0, 1.0, 1.0, 1.0, 1.0, 1.0, 1.0, 1.0, 1.0, 1.0, 1.0, 1.0, 1.0, 1.0, 1.0, 1.0, 1.0, 1.0, 1.0, 1.0, 1.0, 1.0, 1.0, 1.0, 1.0, 1.0, 1.0, 1.0, 1.0, 1.0, 1.0, 1.0, 1.0, 1.0, 1.0, 1.0, 1.0, 1.0, 1.0, 1.0, 1.0, 1.0, 1.0, 1.0, 1.0, 1.0, 1.0, 1.0, 1.0, 1.0, 1.0, 1.0, 1.0, 1.0, 1.0, 1.0, 1.0, 1.0, 1.0, 1.0, 1.0, 1.0, 1.0, 1.0, 1.0, 1.0, 1.0, 1.0, 1.0, 1.0, 1.0, 1.0, 1.0, 1.0, 1.0, 1.0, 1.0, 1.0, 1.0, 1.0, 1.0, 1.0, 1.0, 1.0, 1.0, 1.0, 1.0, 1.0, 1.0, 1.0, 1.0, 1.0, 1.0, 1.0, 1.0, 1.0, 1.0, 1.0, 1.0, 1.0, 1.0, 1.0, 1.0, 1.0, 1.0, 1.0, 1.0, 1.0, 1.0, 1.0, 1.0, 1.0, 1.0, 1.0, 1.0, 1.0, 1.0, 1.0, 1.0, 1.0, 1.0, 1.0, 1.0, 1.0, 1.0, 1.0, 1.0, 1.0, 1.0, 1.0, 1.0, 1.0, 1.0, 1.0, 1.0, 1.0, 1.0, 1.0, 1.0, 1.0, 1.0, 1.0, 1.0, 1.0, 1.0, 1.0, 1.0, 1.0, 1.0, 1.0, 1.0, 1.0])
me_cube_002.materials.append(mat_ojos)
me_cube_002.materials.append(mat_material)
me_cube_002.materials.append(mat_material_001)
me_cube_002.use_remesh_preserve_volume = False
me_cube_002.use_remesh_preserve_attributes = False
me_cube_002.use_mirror_vertex_groups = False
me_cube_002.update()

# ---- objects
ob_light = bpy.data.objects.new('Light', light_light)
ob_camera = bpy.data.objects.new('Camera', cam_camera)
ob_empty = bpy.data.objects.new('Empty', None)
ob_ojos = bpy.data.objects.new('Ojos', me_cube_002)
ob_light_001 = bpy.data.objects.new('Light.001', light_light_001)

# ---- transforms, parenting, visibility, modifiers, constraints
ob_light.location = (7.297, -9.554, 5.904)
ob_light.rotation_euler = (0.8834, -0.7619, 1.179)
ob_light.lock_rotations_4d = False
ob_light.empty_display_type = 'ARROWS'
ob_light.color = (0.0, 0.0, 0.0, 0.0)
ob_light.lineart.crease_threshold = 0.0
ob_camera.location = (14.46, -18.78, 6.225)
ob_camera.rotation_euler = (1.333, 2.241e-07, 0.6404)
ob_camera.lock_rotations_4d = False
ob_camera.empty_display_type = 'ARROWS'
ob_camera.color = (0.0, 0.0, 0.0, 0.0)
ob_camera.display_type = 'WIRE'
ob_camera.lineart.crease_threshold = 0.0
ob_empty.location = (6.044e-18, 0.04083, 0.02722)
ob_empty.rotation_euler = (1.571, -0.3773, 1.571)
ob_empty.scale = (2.886, 2.886, 2.886)
ob_empty.empty_display_type = 'IMAGE'
ob_empty.empty_display_size = 5.0
ob_empty.lineart.crease_threshold = 0.0
ob_ojos.location = (0.0, 0.0, 1.589)
ob_ojos.lock_rotations_4d = False
ob_ojos.empty_display_type = 'ARROWS'
ob_ojos.lineart.crease_threshold = 0.0
ob_light_001.location = (-7.839, -9.554, 5.904)
ob_light_001.rotation_euler = (4.033, -2.273, -3.322)
ob_light_001.lock_rotations_4d = False
ob_light_001.empty_display_type = 'ARROWS'
ob_light_001.color = (0.0, 0.0, 0.0, 0.0)
ob_light_001.lineart.crease_threshold = 0.0

# ---- collection membership
col_collection.objects.link(ob_light)
col_collection.objects.link(ob_camera)
col_collection.objects.link(ob_empty)
col_collection.objects.link(ob_ojos)
col_collection.objects.link(ob_light_001)

# ---- scene / render settings (as saved in the file)
scene.camera = ob_camera
scene.frame_start = 1; scene.frame_end = 250; scene.frame_set(1)
scene.render.engine = 'BLENDER_EEVEE_NEXT'
scene.cycles.use_denoising = False
scene.cycles.samples = 128
scene.cycles.sampling_pattern = 'TABULATED_SOBOL'
scene.cycles.use_adaptive_sampling = False
scene.cycles.use_light_tree = False
scene.view_settings.view_transform = 'Filmic'
bpy.context.view_layer.update()
